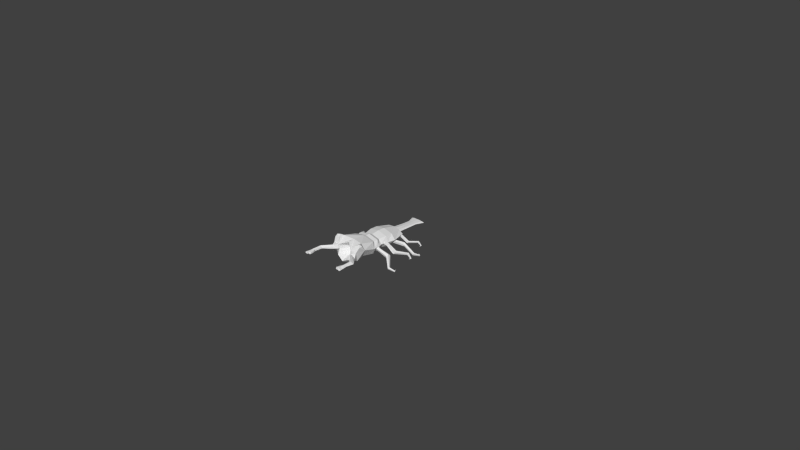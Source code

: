 # Source: worker12.blend  (saved by Blender 2.69.0; exported with 4.5.12 LTS)
import bpy
from mathutils import Matrix  # noqa: F401  (used for matrix-valued properties, if any)

bpy.ops.wm.read_factory_settings(use_empty=True)
scene = bpy.context.scene
scene.name = 'Scene'

# ---- collections
col_collection_1 = bpy.data.collections.new('Collection 1'); scene.collection.children.link(col_collection_1)

# ---- materials (node trees are filled in below, after node groups)
mat_material = bpy.data.materials.new('Material')
mat_material.alpha_threshold = 0.0
mat_material.use_transparent_shadow = False
mat_material.roughness = 0.5
mat_material.line_color = (0.0, 0.0, 0.0, 1.0)

# ---- material node trees

# ---- world
world_world = bpy.data.worlds.new('World'); scene.world = world_world
world_world.color = (0.05088, 0.05088, 0.05088)
world_world.use_sun_shadow = False
world_world.sun_shadow_jitter_overblur = 0.0
world_world.cycles.sampling_method = 'MANUAL'
world_world.cycles.sample_map_resolution = 256

# ---- cameras
cam_camera = bpy.data.cameras.new('Camera')
cam_camera.clip_end = 100.0
cam_camera.lens = 35.0
cam_camera.sensor_width = 32.0
cam_camera.sensor_height = 18.0
cam_camera.ortho_scale = 7.314
cam_camera.dof.focus_distance = 0.0
cam_camera.dof.aperture_fstop = 128.0

# ---- meshes
me_circle = bpy.data.meshes.new('Circle')
me_circle.from_pydata([(-0.3351, 8.967, 12.74), (-0.3351, 8.967, 12.94), (-0.5626, 8.967, 12.84), (-0.7196, 10.29, 12.94), (-1.101, 10.29, 12.84), (-0.7196, 10.29, 12.75), (-0.3539, 5.012, 13.16), (-0.6058, 5.012, 12.84), (-0.3539, 5.012, 12.52), (-0.9621, 4.654, 13.48), (-1.566, 4.86, 12.84), (-1.033, 4.86, 12.19), (-1.568, 2.407, 13.76), (-2.319, 2.407, 12.84), (-1.568, 2.407, 11.93), (-1.568, 1.136, 13.76), (-2.078, 1.136, 12.84), (-1.568, 1.136, 11.93), (-1.269, -0.2144, 13.61), (-1.896, -0.2144, 12.84), (-1.306, -0.287, 12.08), (-1.67, -0.8266, 13.82), (-2.145, -0.8702, 12.84), (-1.67, -0.8266, 11.87), (-1.583, -1.517, 13.77), (-2.217, -1.672, 12.84), (-1.583, -1.517, 11.91), (-1.821, -1.957, 13.89), (-2.305, -2.111, 12.84), (-1.821, -1.957, 11.79), (-1.858, -4.427, 14.51), (-2.614, -4.376, 13.58), (-2.023, -4.283, 12.33), (-1.2, -6.008, 13.69), (-2.363, -6.039, 13.6), (-2.144, -5.637, 11.94), (-1.976, -6.728, 13.53), (-2.498, -6.438, 12.88), (-2.537, -6.506, 12.48), (-3.44, -8.052, 13.32), (-3.724, -7.65, 12.98), (-3.423, -8.063, 12.62), (-3.037, -8.081, 12.94), (-3.947, -7.967, 12.98), (-2.003, -7.041, 12.88), (-3.474, -9.294, 13.27), (-3.798, -9.154, 12.98), (-3.47, -9.297, 12.69), (-3.191, -9.296, 12.87), (-3.213, -9.289, 13.15), (-3.054, -8.071, 13.12), (-1.977, -6.955, 13.25), (-3.48, -9.423, 13.27), (-3.832, -9.402, 12.98), (-3.475, -9.425, 12.69), (-3.213, -9.329, 12.87), (-3.236, -9.33, 13.15), (-3.42, -10.06, 13.22), (-3.93, -10.13, 12.96), (-3.413, -10.06, 12.71), (-3.0, -9.836, 12.87), (-3.035, -9.844, 13.11), (-3.754, -10.12, 12.8), (-3.598, -10.66, 13.22), (-4.025, -10.63, 12.96), (-3.592, -10.66, 12.71), (-3.875, -10.66, 12.8), (-3.187, -10.59, 13.22), (-3.18, -10.59, 12.71), (-2.862, -10.48, 12.87), (-2.891, -10.48, 13.11), (-1.238, -6.217, 12.9), (-0.5796, 7.649, 12.84), (-0.3432, 7.649, 12.7), (-0.3432, 7.649, 12.99), (2.344, -1.125, 13.13), (2.215, -1.559, 12.85), (2.007, -1.393, 12.38), (2.007, -0.8565, 12.38), (2.215, -0.6905, 12.85), (3.082, -1.065, 12.64), (3.11, -1.36, 12.42), (3.069, -1.247, 12.07), (3.015, -0.8818, 12.07), (3.023, -0.7689, 12.42), (4.758, -0.7595, 12.03), (4.643, -1.113, 11.77), (4.65, -0.9782, 11.34), (4.769, -0.5408, 11.33), (4.836, -0.4056, 11.76), (6.556, -2.25, 11.02), (6.452, -2.473, 10.88), (6.357, -2.388, 10.63), (6.403, -2.112, 10.61), (6.526, -2.027, 10.85), (7.398, -1.813, 10.54), (7.472, -1.867, 10.4), (7.363, -1.847, 10.27), (7.222, -1.78, 10.33), (7.244, -1.76, 10.5), (7.179, -1.34, 10.48), (-1.253, -6.211, 13.69), (-2.374, -5.286, 14.85), (-0.9319, -6.499, 12.02), (-1.125, -5.979, 12.9), (4.572, -0.355, 11.85), (4.602, -1.113, 11.85), (4.604, -0.7315, 12.09), (-2.068, -4.884, 14.77), (-2.603, -5.558, 14.37), (-2.622, -4.94, 14.47), (-1.695, -5.621, 14.42), (2.066, 0.7369, 12.56), (2.138, 1.089, 12.89), (2.377, 0.8969, 13.27), (2.452, 0.4265, 13.17), (2.26, 0.3276, 12.74), (2.829, 0.8494, 12.33), (2.958, 1.115, 12.49), (3.198, 1.007, 12.69), (3.217, 0.6744, 12.66), (2.989, 0.5772, 12.44), (4.221, 0.9572, 11.47), (4.291, 1.242, 11.76), (4.619, 1.125, 11.98), (4.751, 0.7679, 11.83), (4.505, 0.6645, 11.51), (5.71, 2.665, 11.08), (5.716, 2.838, 11.26), (5.853, 2.742, 11.46), (5.931, 2.51, 11.39), (5.843, 2.463, 11.15), (6.572, 2.471, 10.7), (6.704, 2.535, 10.74), (6.737, 2.493, 10.88), (6.624, 2.403, 10.93), (6.522, 2.39, 10.82), (6.56, 2.008, 10.8), (4.301, 0.5611, 11.63), (4.209, 1.232, 11.74), (4.095, 0.8981, 11.54), (1.886, 2.263, 13.14), (2.046, 1.838, 12.85), (1.779, 1.845, 12.38), (1.455, 2.275, 12.38), (1.522, 2.533, 12.85), (2.44, 2.757, 12.64), (2.641, 2.537, 12.42), (2.54, 2.603, 12.07), (2.277, 2.863, 12.07), (2.215, 2.958, 12.43), (3.597, 4.012, 12.03), (3.672, 3.735, 11.74), (3.615, 3.82, 11.41), (3.486, 4.139, 11.41), (3.465, 4.252, 11.73), (5.934, 3.905, 11.02), (5.985, 3.663, 10.88), (5.858, 3.674, 10.63), (5.728, 3.923, 10.61), (5.775, 4.065, 10.85), (6.344, 4.762, 10.54), (6.435, 4.764, 10.39), (6.336, 4.714, 10.27), (6.183, 4.682, 10.33), (6.188, 4.712, 10.5), (5.883, 5.008, 10.48), (3.282, 4.162, 11.8), (3.647, 3.716, 11.8), (3.456, 3.941, 12.09), (1.538, 4.476, 12.54), (1.594, 4.725, 12.84), (1.832, 4.551, 13.1), (1.923, 4.194, 12.97), (1.741, 4.148, 12.62), (2.122, 4.664, 12.32), (2.217, 4.869, 12.47), (2.435, 4.782, 12.6), (2.475, 4.522, 12.53), (2.281, 4.449, 12.36), (3.159, 4.978, 11.55), (3.252, 5.123, 11.8), (3.472, 5.056, 11.9), (3.565, 4.863, 11.77), (3.403, 4.811, 11.58), (4.183, 6.525, 11.34), (4.189, 6.641, 11.51), (4.322, 6.556, 11.65), (4.399, 6.386, 11.56), (4.312, 6.367, 11.37), (4.859, 6.495, 10.96), (4.963, 6.553, 10.99), (5.005, 6.506, 11.09), (4.926, 6.418, 11.13), (4.836, 6.411, 11.04), (4.895, 6.112, 10.98), (3.293, 4.724, 11.65), (3.202, 5.113, 11.79), (3.068, 4.912, 11.61), (0.9652, 8.967, 12.74), (0.9652, 8.967, 12.94), (1.193, 8.967, 12.84), (1.35, 10.29, 12.94), (1.731, 10.29, 12.84), (1.35, 10.29, 12.75), (0.9841, 5.012, 13.16), (1.236, 5.012, 12.84), (0.9841, 5.012, 12.52), (1.592, 4.654, 13.48), (2.196, 4.86, 12.84), (1.663, 4.86, 12.19), (2.198, 2.407, 13.76), (2.949, 2.407, 12.84), (2.198, 2.407, 11.93), (2.198, 1.136, 13.76), (2.708, 1.136, 12.84), (2.198, 1.136, 11.93), (1.9, -0.2144, 13.61), (2.526, -0.2144, 12.84), (1.936, -0.287, 12.08), (2.3, -0.8266, 13.82), (2.775, -0.8702, 12.84), (2.3, -0.8266, 11.87), (2.213, -1.517, 13.77), (2.847, -1.672, 12.84), (2.213, -1.517, 11.91), (2.451, -1.957, 13.89), (2.935, -2.111, 12.84), (2.451, -1.957, 11.79), (2.488, -4.427, 14.51), (3.244, -4.376, 13.58), (2.653, -4.283, 12.33), (1.83, -6.008, 13.69), (2.993, -6.039, 13.6), (2.774, -5.637, 11.94), (2.606, -6.728, 13.53), (3.129, -6.438, 12.88), (3.167, -6.506, 12.48), (4.07, -8.052, 13.32), (4.355, -7.65, 12.98), (4.054, -8.063, 12.62), (3.667, -8.081, 12.94), (4.577, -7.967, 12.98), (2.634, -7.041, 12.88), (4.104, -9.294, 13.27), (4.428, -9.154, 12.98), (4.1, -9.297, 12.69), (3.821, -9.296, 12.87), (3.843, -9.289, 13.15), (3.685, -8.071, 13.12), (2.607, -6.955, 13.25), (4.111, -9.423, 13.27), (4.462, -9.402, 12.98), (4.105, -9.425, 12.69), (3.843, -9.329, 12.87), (3.867, -9.33, 13.15), (4.05, -10.06, 13.22), (4.561, -10.13, 12.96), (4.043, -10.06, 12.71), (3.63, -9.836, 12.87), (3.665, -9.844, 13.11), (4.384, -10.12, 12.8), (4.228, -10.66, 13.22), (4.655, -10.63, 12.96), (4.222, -10.66, 12.71), (4.505, -10.66, 12.8), (3.817, -10.59, 13.22), (3.811, -10.59, 12.71), (3.493, -10.48, 12.87), (3.521, -10.48, 13.11), (1.869, -6.217, 12.9), (1.21, 7.649, 12.84), (0.9733, 7.649, 12.7), (0.9733, 7.649, 12.99), (-1.712, -1.125, 13.13), (-1.583, -1.559, 12.85), (-1.375, -1.393, 12.38), (-1.375, -0.8565, 12.38), (-1.583, -0.6905, 12.85), (-2.45, -1.065, 12.64), (-2.478, -1.36, 12.42), (-2.437, -1.247, 12.07), (-2.384, -0.8818, 12.07), (-2.391, -0.7689, 12.42), (-4.126, -0.7595, 12.03), (-4.012, -1.113, 11.77), (-4.018, -0.9782, 11.34), (-4.137, -0.5408, 11.33), (-4.204, -0.4056, 11.76), (-5.924, -2.25, 11.02), (-5.82, -2.473, 10.88), (-5.725, -2.388, 10.63), (-5.771, -2.112, 10.61), (-5.894, -2.027, 10.85), (-6.766, -1.813, 10.54), (-6.84, -1.867, 10.4), (-6.732, -1.847, 10.27), (-6.59, -1.78, 10.33), (-6.612, -1.76, 10.5), (-6.548, -1.34, 10.48), (0.3151, 8.967, 12.98), (0.3151, 8.967, 12.7), (0.3151, 10.29, 12.71), (0.3151, 10.29, 12.98), (0.3151, 5.012, 12.39), (0.3151, 5.012, 13.29), (0.3151, 4.86, 11.92), (0.2749, 4.742, 13.61), (0.3151, 2.407, 11.55), (0.3151, 2.407, 14.14), (0.3151, 1.136, 11.55), (0.3151, 1.136, 14.14), (0.3992, -0.4036, 11.76), (0.3151, -0.2144, 13.93), (0.3151, -0.8266, 11.46), (0.3151, -0.8266, 14.22), (0.3151, -1.36, 11.53), (0.3151, -1.517, 14.16), (0.3151, -1.8, 11.35), (0.3151, -1.957, 14.33), (0.3151, -4.185, 11.28), (0.3151, -4.061, 14.4), (0.3151, -6.594, 11.28), (0.3151, -5.062, 14.4), (0.3151, 7.649, 13.04), (0.3151, 7.649, 12.64), (0.3151, 10.54, 12.84), (1.883, -6.211, 13.69), (3.004, -5.286, 14.85), (1.562, -6.499, 12.02), (1.755, -5.979, 12.9), (0.3151, -6.712, 11.42), (0.3151, -5.191, 14.27), (0.3151, -3.411, 12.86), (-3.94, -0.355, 11.85), (-3.97, -1.113, 11.85), (-3.972, -0.7315, 12.09), (2.698, -4.884, 14.77), (3.233, -5.558, 14.37), (3.252, -4.94, 14.47), (2.325, -5.621, 14.42), (-1.434, 0.7369, 12.56), (-1.507, 1.089, 12.89), (-1.745, 0.8969, 13.27), (-1.82, 0.4265, 13.17), (-1.628, 0.3276, 12.74), (-2.197, 0.8494, 12.33), (-2.326, 1.115, 12.49), (-2.566, 1.007, 12.69), (-2.585, 0.6744, 12.66), (-2.357, 0.5772, 12.44), (-3.589, 0.9572, 11.47), (-3.659, 1.242, 11.76), (-3.987, 1.125, 11.98), (-4.119, 0.7679, 11.83), (-3.873, 0.6645, 11.51), (-5.078, 2.665, 11.08), (-5.084, 2.838, 11.26), (-5.221, 2.742, 11.46), (-5.3, 2.51, 11.39), (-5.211, 2.463, 11.15), (-5.94, 2.471, 10.7), (-6.072, 2.535, 10.74), (-6.105, 2.493, 10.88), (-5.992, 2.403, 10.93), (-5.89, 2.39, 10.82), (-5.928, 2.008, 10.8), (-3.67, 0.5611, 11.63), (-3.577, 1.232, 11.74), (-3.463, 0.8981, 11.54), (-1.254, 2.263, 13.14), (-1.414, 1.838, 12.85), (-1.147, 1.845, 12.38), (-0.8236, 2.275, 12.38), (-0.8896, 2.533, 12.85), (-1.809, 2.757, 12.64), (-2.01, 2.537, 12.42), (-1.908, 2.603, 12.07), (-1.645, 2.863, 12.07), (-1.583, 2.958, 12.43), (-2.965, 4.012, 12.03), (-3.041, 3.735, 11.74), (-2.983, 3.82, 11.41), (-2.855, 4.139, 11.41), (-2.833, 4.252, 11.73), (-5.302, 3.905, 11.02), (-5.353, 3.663, 10.88), (-5.226, 3.674, 10.63), (-5.096, 3.923, 10.61), (-5.143, 4.065, 10.85), (-5.712, 4.762, 10.54), (-5.803, 4.764, 10.39), (-5.704, 4.714, 10.27), (-5.551, 4.682, 10.33), (-5.556, 4.712, 10.5), (-5.252, 5.008, 10.48), (-2.65, 4.162, 11.8), (-3.015, 3.716, 11.8), (-2.824, 3.941, 12.09), (-0.9062, 4.476, 12.54), (-0.9623, 4.725, 12.84), (-1.2, 4.551, 13.1), (-1.291, 4.194, 12.97), (-1.11, 4.148, 12.62), (-1.49, 4.664, 12.32), (-1.585, 4.869, 12.47), (-1.803, 4.782, 12.6), (-1.843, 4.522, 12.53), (-1.65, 4.449, 12.36), (-2.528, 4.978, 11.55), (-2.62, 5.123, 11.8), (-2.84, 5.056, 11.9), (-2.933, 4.863, 11.77), (-2.771, 4.811, 11.58), (-3.551, 6.525, 11.34), (-3.557, 6.641, 11.51), (-3.69, 6.556, 11.65), (-3.767, 6.386, 11.56), (-3.681, 6.367, 11.37), (-4.227, 6.495, 10.96), (-4.331, 6.553, 10.99), (-4.373, 6.506, 11.09), (-4.294, 6.418, 11.13), (-4.204, 6.411, 11.04), (-4.263, 6.112, 10.98), (-2.661, 4.724, 11.65), (-2.57, 5.113, 11.79), (-2.437, 4.912, 11.61), (-3.773, -10.84, 12.92), (-3.03, -10.72, 12.97), (3.66, -10.72, 12.97), (4.403, -10.84, 12.92)], [], [(5, 302, 301, 0), (303, 3, 1, 300), (4, 5, 0, 2), (3, 4, 2, 1), (72, 73, 8, 7), (74, 72, 7, 6), (324, 74, 6, 305), (73, 325, 304, 8), (305, 6, 9, 307), (8, 304, 306, 11), (7, 8, 11, 10), (6, 7, 10, 9), (9, 10, 13, 12), (307, 9, 12, 309), (11, 306, 308, 14), (10, 11, 14, 13), (13, 14, 17, 16), (12, 13, 16, 15), (309, 12, 15, 311), (14, 308, 310, 17), (17, 310, 312, 20), (16, 17, 20, 19), (15, 16, 19, 18), (311, 15, 18, 313), (313, 18, 21, 315), (20, 312, 314, 23), (19, 20, 23, 22), (18, 19, 22, 21), (21, 22, 25, 24), (315, 21, 24, 317), (23, 314, 316, 26), (22, 23, 26, 25), (25, 26, 29, 28), (24, 25, 28, 27), (317, 24, 27, 319), (26, 316, 318, 29), (319, 27, 30, 321), (29, 318, 320, 32), (28, 29, 32, 31), (27, 28, 31, 30), (321, 30, 33, 323), (32, 320, 322, 35), (31, 32, 35, 34), (33, 34, 37, 36), (34, 35, 38, 37), (36, 37, 40, 39), (37, 38, 41, 40), (51, 36, 39, 50), (42, 50, 49, 48), (50, 39, 45, 49), (43, 41, 47, 46), (44, 51, 50, 42), (40, 41, 43), (41, 42, 48, 47), (39, 40, 43), (39, 43, 46, 45), (38, 44, 42, 41), (47, 48, 55, 54), (45, 46, 53, 52), (49, 45, 52, 56), (46, 47, 54, 53), (48, 49, 56, 55), (55, 56, 61, 60), (54, 55, 60, 59), (56, 52, 57, 61), (52, 53, 58, 57), (53, 54, 59, 62, 58), (57, 58, 64, 63), (62, 59, 65, 66), (58, 62, 66, 64), (59, 57, 63, 65), (61, 57, 67, 70), (57, 59, 68, 67), (60, 61, 70, 69), (59, 60, 69, 68), (1, 2, 72, 74), (2, 0, 73, 72), (51, 44, 71), (36, 51, 71), (33, 36, 71), (38, 35, 71), (44, 38, 71), (300, 1, 74, 324), (0, 301, 325, 73), (4, 3, 326), (3, 303, 326), (302, 5, 326), (5, 4, 326), (33, 71, 104, 101), (71, 35, 103, 104), (79, 75, 80, 84), (76, 77, 82, 81), (77, 78, 83, 82), (78, 79, 84, 83), (75, 76, 81, 80), (83, 84, 105, 89, 88), (107, 106, 86, 85), (105, 107, 85, 89), (81, 82, 87, 86, 106), (82, 83, 88, 87), (85, 86, 91, 90), (89, 85, 90, 94), (86, 87, 92, 91), (87, 88, 93, 92), (88, 89, 94, 93), (91, 92, 97, 96), (92, 93, 98, 97), (93, 94, 99, 98), (90, 91, 96, 95), (94, 90, 95, 99), (97, 98, 100), (98, 99, 100), (95, 96, 100), (99, 95, 100), (96, 97, 100), (35, 322, 331, 103), (323, 33, 101, 332), (110, 109, 102), (109, 111, 102), (111, 108, 102), (108, 110, 102), (103, 331, 333), (101, 104, 333), (104, 103, 333), (332, 101, 333), (80, 81, 106, 107), (84, 80, 107, 105), (31, 34, 109, 110), (34, 33, 111, 109), (33, 30, 108, 111), (30, 31, 110, 108), (116, 112, 117, 121), (113, 114, 119, 118), (114, 115, 120, 119), (115, 116, 121, 120), (112, 113, 118, 117), (120, 121, 138, 126, 125), (140, 139, 123, 122), (138, 140, 122, 126), (118, 119, 124, 123, 139), (119, 120, 125, 124), (122, 123, 128, 127), (126, 122, 127, 131), (123, 124, 129, 128), (124, 125, 130, 129), (125, 126, 131, 130), (128, 129, 134, 133), (129, 130, 135, 134), (130, 131, 136, 135), (127, 128, 133, 132), (131, 127, 132, 136), (134, 135, 137), (135, 136, 137), (132, 133, 137), (136, 132, 137), (133, 134, 137), (117, 118, 139, 140), (121, 117, 140, 138), (145, 141, 146, 150), (142, 143, 148, 147), (143, 144, 149, 148), (144, 145, 150, 149), (141, 142, 147, 146), (149, 150, 167, 155, 154), (169, 168, 152, 151), (167, 169, 151, 155), (147, 148, 153, 152, 168), (148, 149, 154, 153), (151, 152, 157, 156), (155, 151, 156, 160), (152, 153, 158, 157), (153, 154, 159, 158), (154, 155, 160, 159), (157, 158, 163, 162), (158, 159, 164, 163), (159, 160, 165, 164), (156, 157, 162, 161), (160, 156, 161, 165), (163, 164, 166), (164, 165, 166), (161, 162, 166), (165, 161, 166), (162, 163, 166), (146, 147, 168, 169), (150, 146, 169, 167), (174, 170, 175, 179), (171, 172, 177, 176), (172, 173, 178, 177), (173, 174, 179, 178), (170, 171, 176, 175), (178, 179, 196, 184, 183), (198, 197, 181, 180), (196, 198, 180, 184), (176, 177, 182, 181, 197), (177, 178, 183, 182), (180, 181, 186, 185), (184, 180, 185, 189), (181, 182, 187, 186), (182, 183, 188, 187), (183, 184, 189, 188), (186, 187, 192, 191), (187, 188, 193, 192), (188, 189, 194, 193), (185, 186, 191, 190), (189, 185, 190, 194), (192, 193, 195), (193, 194, 195), (190, 191, 195), (194, 190, 195), (191, 192, 195), (175, 176, 197, 198), (179, 175, 198, 196), (204, 199, 301, 302), (303, 300, 200, 202), (203, 201, 199, 204), (202, 200, 201, 203), (271, 206, 207, 272), (273, 205, 206, 271), (324, 305, 205, 273), (272, 207, 304, 325), (305, 307, 208, 205), (207, 210, 306, 304), (206, 209, 210, 207), (205, 208, 209, 206), (208, 211, 212, 209), (307, 309, 211, 208), (210, 213, 308, 306), (209, 212, 213, 210), (212, 215, 216, 213), (211, 214, 215, 212), (309, 311, 214, 211), (213, 216, 310, 308), (216, 219, 312, 310), (215, 218, 219, 216), (214, 217, 218, 215), (311, 313, 217, 214), (313, 315, 220, 217), (219, 222, 314, 312), (218, 221, 222, 219), (217, 220, 221, 218), (220, 223, 224, 221), (315, 317, 223, 220), (222, 225, 316, 314), (221, 224, 225, 222), (224, 227, 228, 225), (223, 226, 227, 224), (317, 319, 226, 223), (225, 228, 318, 316), (319, 321, 229, 226), (228, 231, 320, 318), (227, 230, 231, 228), (226, 229, 230, 227), (321, 323, 232, 229), (231, 234, 322, 320), (230, 233, 234, 231), (232, 235, 236, 233), (233, 236, 237, 234), (235, 238, 239, 236), (236, 239, 240, 237), (250, 249, 238, 235), (241, 247, 248, 249), (249, 248, 244, 238), (242, 245, 246, 240), (243, 241, 249, 250), (239, 242, 240), (240, 246, 247, 241), (238, 242, 239), (238, 244, 245, 242), (237, 240, 241, 243), (246, 253, 254, 247), (244, 251, 252, 245), (248, 255, 251, 244), (245, 252, 253, 246), (247, 254, 255, 248), (254, 259, 260, 255), (253, 258, 259, 254), (255, 260, 256, 251), (251, 256, 257, 252), (252, 257, 261, 258, 253), (256, 262, 263, 257), (261, 265, 264, 258), (257, 263, 265, 261), (258, 264, 262, 256), (260, 269, 266, 256), (256, 266, 267, 258), (259, 268, 269, 260), (258, 267, 268, 259), (200, 273, 271, 201), (201, 271, 272, 199), (250, 270, 243), (235, 270, 250), (232, 270, 235), (237, 270, 234), (243, 270, 237), (300, 324, 273, 200), (199, 272, 325, 301), (203, 326, 202), (202, 326, 303), (302, 326, 204), (204, 326, 203), (232, 327, 330, 270), (270, 330, 329, 234), (278, 283, 279, 274), (275, 280, 281, 276), (276, 281, 282, 277), (277, 282, 283, 278), (274, 279, 280, 275), (282, 287, 288, 334, 283), (336, 284, 285, 335), (334, 288, 284, 336), (280, 335, 285, 286, 281), (281, 286, 287, 282), (284, 289, 290, 285), (288, 293, 289, 284), (285, 290, 291, 286), (286, 291, 292, 287), (287, 292, 293, 288), (290, 295, 296, 291), (291, 296, 297, 292), (292, 297, 298, 293), (289, 294, 295, 290), (293, 298, 294, 289), (296, 299, 297), (297, 299, 298), (294, 299, 295), (298, 299, 294), (295, 299, 296), (234, 329, 331, 322), (323, 332, 327, 232), (339, 328, 338), (338, 328, 340), (340, 328, 337), (337, 328, 339), (329, 333, 331), (327, 333, 330), (330, 333, 329), (332, 333, 327), (279, 336, 335, 280), (283, 334, 336, 279), (230, 339, 338, 233), (233, 338, 340, 232), (232, 340, 337, 229), (229, 337, 339, 230), (345, 350, 346, 341), (342, 347, 348, 343), (343, 348, 349, 344), (344, 349, 350, 345), (341, 346, 347, 342), (349, 354, 355, 367, 350), (369, 351, 352, 368), (367, 355, 351, 369), (347, 368, 352, 353, 348), (348, 353, 354, 349), (351, 356, 357, 352), (355, 360, 356, 351), (352, 357, 358, 353), (353, 358, 359, 354), (354, 359, 360, 355), (357, 362, 363, 358), (358, 363, 364, 359), (359, 364, 365, 360), (356, 361, 362, 357), (360, 365, 361, 356), (363, 366, 364), (364, 366, 365), (361, 366, 362), (365, 366, 361), (362, 366, 363), (346, 369, 368, 347), (350, 367, 369, 346), (374, 379, 375, 370), (371, 376, 377, 372), (372, 377, 378, 373), (373, 378, 379, 374), (370, 375, 376, 371), (378, 383, 384, 396, 379), (398, 380, 381, 397), (396, 384, 380, 398), (376, 397, 381, 382, 377), (377, 382, 383, 378), (380, 385, 386, 381), (384, 389, 385, 380), (381, 386, 387, 382), (382, 387, 388, 383), (383, 388, 389, 384), (386, 391, 392, 387), (387, 392, 393, 388), (388, 393, 394, 389), (385, 390, 391, 386), (389, 394, 390, 385), (392, 395, 393), (393, 395, 394), (390, 395, 391), (394, 395, 390), (391, 395, 392), (375, 398, 397, 376), (379, 396, 398, 375), (403, 408, 404, 399), (400, 405, 406, 401), (401, 406, 407, 402), (402, 407, 408, 403), (399, 404, 405, 400), (407, 412, 413, 425, 408), (427, 409, 410, 426), (425, 413, 409, 427), (405, 426, 410, 411, 406), (406, 411, 412, 407), (409, 414, 415, 410), (413, 418, 414, 409), (410, 415, 416, 411), (411, 416, 417, 412), (412, 417, 418, 413), (415, 420, 421, 416), (416, 421, 422, 417), (417, 422, 423, 418), (414, 419, 420, 415), (418, 423, 419, 414), (421, 424, 422), (422, 424, 423), (419, 424, 420), (423, 424, 419), (420, 424, 421), (404, 427, 426, 405), (408, 425, 427, 404), (64, 66, 428), (66, 65, 428), (65, 63, 428), (63, 64, 428), (67, 68, 429), (68, 69, 429), (70, 67, 429), (69, 70, 429), (268, 267, 430), (266, 269, 430), (269, 268, 430), (267, 266, 430), (264, 265, 431), (265, 263, 431), (263, 262, 431), (262, 264, 431)])
_uv = me_circle.uv_layers.new(name='UVMap')
_uv.uv.foreach_set('vector', [0.5042, 0.1155, 0.4497, 0.1155, 0.4781, 0.1591, 0.5126, 0.1591, 0.4497, 0.1155, 0.5042, 0.1155, 0.5126, 0.1591, 0.4781, 0.1591, 0.524, 0.1155, 0.5042, 0.1155, 0.5126, 0.1591, 0.5244, 0.1591, 0.5042, 0.1155, 0.524, 0.1155, 0.5244, 0.1591, 0.5126, 0.1591, 0.5253, 0.2096, 0.513, 0.2096, 0.5136, 0.3108, 0.5267, 0.3108, 0.513, 0.2096, 0.5253, 0.2096, 0.5267, 0.3108, 0.5136, 0.3108, 0.4781, 0.2096, 0.513, 0.2096, 0.5136, 0.3108, 0.4781, 0.3108, 0.513, 0.2096, 0.4781, 0.2096, 0.4781, 0.3108, 0.5136, 0.3108, 0.4781, 0.3108, 0.5136, 0.3108, 0.5489, 0.3166, 0.4781, 0.3166, 0.5136, 0.3108, 0.4781, 0.3108, 0.4781, 0.3166, 0.5489, 0.3166, 0.5267, 0.3108, 0.5136, 0.3108, 0.5489, 0.3166, 0.5765, 0.3166, 0.5136, 0.3108, 0.5267, 0.3108, 0.5765, 0.3166, 0.5489, 0.3166, 0.5489, 0.3166, 0.5765, 0.3166, 0.6163, 0.3993, 0.5767, 0.4107, 0.4781, 0.3166, 0.5489, 0.3166, 0.5767, 0.4107, 0.4923, 0.4131, 0.5489, 0.3166, 0.4781, 0.3166, 0.4923, 0.4131, 0.5767, 0.4107, 0.5765, 0.3166, 0.5489, 0.3166, 0.5767, 0.4107, 0.6163, 0.3993, 0.6163, 0.3993, 0.5767, 0.4107, 0.5767, 0.4595, 0.616, 0.4805, 0.5767, 0.4107, 0.6163, 0.3993, 0.616, 0.4805, 0.5767, 0.4595, 0.4923, 0.4131, 0.5767, 0.4107, 0.5767, 0.4595, 0.4923, 0.4619, 0.5767, 0.4107, 0.4923, 0.4131, 0.4923, 0.4619, 0.5767, 0.4595, 0.5767, 0.4595, 0.4923, 0.4619, 0.4788, 0.5235, 0.5624, 0.5202, 0.616, 0.4805, 0.5767, 0.4595, 0.5624, 0.5202, 0.6, 0.5157, 0.5767, 0.4595, 0.616, 0.4805, 0.6, 0.5157, 0.5605, 0.5174, 0.4923, 0.4619, 0.5767, 0.4595, 0.5605, 0.5174, 0.4788, 0.5162, 0.4788, 0.5162, 0.5605, 0.5174, 0.5987, 0.541, 0.4781, 0.5348, 0.5624, 0.5202, 0.4788, 0.5235, 0.4781, 0.5348, 0.5987, 0.541, 0.6, 0.5157, 0.5624, 0.5202, 0.5987, 0.541, 0.6234, 0.5427, 0.5605, 0.5174, 0.6, 0.5157, 0.6234, 0.5427, 0.5987, 0.541, 0.5987, 0.541, 0.6234, 0.5427, 0.6104, 0.5672, 0.5774, 0.5613, 0.4781, 0.5348, 0.5987, 0.541, 0.5774, 0.5613, 0.4781, 0.5613, 0.5987, 0.541, 0.4781, 0.5348, 0.4781, 0.5553, 0.5774, 0.5613, 0.6234, 0.5427, 0.5987, 0.541, 0.5774, 0.5613, 0.6104, 0.5672, 0.6104, 0.5672, 0.5774, 0.5613, 0.5982, 0.5887, 0.6168, 0.5946, 0.5774, 0.5613, 0.6104, 0.5672, 0.6168, 0.5946, 0.5982, 0.5887, 0.4781, 0.5613, 0.5774, 0.5613, 0.5982, 0.5887, 0.4781, 0.5782, 0.5774, 0.5613, 0.4781, 0.5553, 0.4781, 0.5721, 0.5982, 0.5887, 0.4781, 0.5782, 0.5982, 0.5887, 0.5928, 0.6705, 0.4781, 0.6589, 0.5982, 0.5887, 0.4781, 0.5721, 0.4781, 0.6637, 0.5928, 0.6705, 0.6168, 0.5946, 0.5982, 0.5887, 0.5928, 0.6705, 0.6281, 0.6772, 0.5982, 0.5887, 0.6168, 0.5946, 0.6281, 0.6772, 0.5928, 0.6705, 0.4781, 0.6589, 0.5928, 0.6705, 0.5822, 0.7531, 0.4781, 0.6808, 0.5928, 0.6705, 0.4781, 0.6637, 0.4781, 0.6906, 0.6066, 0.7193, 0.6281, 0.6772, 0.5928, 0.6705, 0.6066, 0.7193, 0.6002, 0.7035, 0.5822, 0.7531, 0.6002, 0.7035, 0.6039, 0.7639, 0.5732, 0.7608, 0.6002, 0.7035, 0.6066, 0.7193, 0.5732, 0.7608, 0.6039, 0.7639, 0.5732, 0.7608, 0.6039, 0.7639, 0.5943, 0.791, 0.5835, 0.8061, 0.6039, 0.7639, 0.5732, 0.7608, 0.583, 0.8064, 0.5943, 0.791, 0.5662, 0.7678, 0.5732, 0.7608, 0.5835, 0.8061, 0.5724, 0.8066, 0.5719, 0.8069, 0.5724, 0.8066, 0.5642, 0.8435, 0.5634, 0.8428, 0.5724, 0.8066, 0.5835, 0.8061, 0.5703, 0.8524, 0.5642, 0.8435, 0.598, 0.8038, 0.583, 0.8064, 0.57, 0.8524, 0.5809, 0.8602, 0.5646, 0.7711, 0.5662, 0.7678, 0.5724, 0.8066, 0.5719, 0.8069, 0.5943, 0.791, 0.583, 0.8064, 0.598, 0.8038, 0.583, 0.8064, 0.5719, 0.8069, 0.5634, 0.8428, 0.57, 0.8524, 0.5835, 0.8061, 0.5943, 0.791, 0.598, 0.8038, 0.5835, 0.8061, 0.598, 0.8038, 0.5809, 0.8602, 0.5703, 0.8524, 0.5732, 0.7608, 0.5646, 0.7711, 0.5719, 0.8069, 0.583, 0.8064, 0.57, 0.8524, 0.5634, 0.8428, 0.5624, 0.8442, 0.5643, 0.8548, 0.5703, 0.8524, 0.5809, 0.8602, 0.5739, 0.8665, 0.5645, 0.855, 0.5642, 0.8435, 0.5703, 0.8524, 0.5645, 0.855, 0.5629, 0.845, 0.5809, 0.8602, 0.57, 0.8524, 0.5643, 0.8548, 0.5739, 0.8665, 0.5634, 0.8428, 0.5642, 0.8435, 0.5629, 0.845, 0.5624, 0.8442, 0.5624, 0.8442, 0.5629, 0.845, 0.5458, 0.8572, 0.5453, 0.8559, 0.5643, 0.8548, 0.5624, 0.8442, 0.5453, 0.8559, 0.5543, 0.8739, 0.5629, 0.845, 0.5645, 0.855, 0.5545, 0.8741, 0.5458, 0.8572, 0.5645, 0.855, 0.5739, 0.8665, 0.5543, 0.8927, 0.5545, 0.8741, 0.5739, 0.8665, 0.5643, 0.8548, 0.5543, 0.8739, 0.5504, 0.8866, 0.5543, 0.8927, 0.5545, 0.8741, 0.5543, 0.8927, 0.541, 0.8988, 0.5375, 0.8946, 0.5504, 0.8866, 0.5543, 0.8739, 0.5375, 0.8945, 0.5396, 0.8974, 0.5543, 0.8927, 0.5504, 0.8866, 0.5396, 0.8974, 0.541, 0.8988, 0.5543, 0.8739, 0.5545, 0.8741, 0.5375, 0.8946, 0.5375, 0.8945, 0.5458, 0.8572, 0.5545, 0.8741, 0.5258, 0.8647, 0.5249, 0.8594, 0.5545, 0.8741, 0.5543, 0.8739, 0.5257, 0.8646, 0.5258, 0.8647, 0.5453, 0.8559, 0.5458, 0.8572, 0.5249, 0.8594, 0.5247, 0.859, 0.5543, 0.8739, 0.5453, 0.8559, 0.5247, 0.859, 0.5257, 0.8646, 0.5126, 0.1591, 0.5244, 0.1591, 0.5253, 0.2096, 0.513, 0.2096, 0.5244, 0.1591, 0.5126, 0.1591, 0.513, 0.2096, 0.5253, 0.2096, 0.5662, 0.7678, 0.5646, 0.7711, 0.5595, 0.7416, 0.5732, 0.7608, 0.5662, 0.7678, 0.5595, 0.7416, 0.5822, 0.7531, 0.5732, 0.7608, 0.5595, 0.7416, 0.5732, 0.7608, 0.6066, 0.7193, 0.5595, 0.7416, 0.5646, 0.7711, 0.5732, 0.7608, 0.5595, 0.7416, 0.4781, 0.1591, 0.5126, 0.1591, 0.513, 0.2096, 0.4781, 0.2096, 0.5126, 0.1591, 0.4781, 0.1591, 0.4781, 0.2096, 0.513, 0.2096, 0.524, 0.1155, 0.5042, 0.1155, 0.4497, 0.1056, 0.5042, 0.1155, 0.4497, 0.1155, 0.4497, 0.1056, 0.4497, 0.1155, 0.5042, 0.1155, 0.4497, 0.1056, 0.5042, 0.1155, 0.524, 0.1155, 0.4497, 0.1056, 0.5822, 0.7531, 0.5595, 0.7416, 0.5142, 0.7004, 0.5603, 0.7414, 0.5595, 0.7416, 0.6066, 0.7193, 0.5679, 0.7423, 0.5142, 0.7004, 0.5806, 0.5455, 0.5854, 0.5546, 0.6287, 0.5427, 0.6265, 0.5346, 0.5904, 0.5619, 0.5883, 0.5602, 0.6282, 0.5477, 0.6317, 0.5534, 0.5883, 0.5602, 0.5824, 0.549, 0.6262, 0.5377, 0.6282, 0.5477, 0.5824, 0.549, 0.5806, 0.5455, 0.6265, 0.5346, 0.6262, 0.5377, 0.5854, 0.5546, 0.5904, 0.5619, 0.6317, 0.5534, 0.6287, 0.5427, 0.6262, 0.5377, 0.6265, 0.5346, 0.7057, 0.5199, 0.7176, 0.5176, 0.7167, 0.522, 0.7075, 0.5292, 0.709, 0.54, 0.7207, 0.5383, 0.719, 0.5282, 0.7057, 0.5199, 0.7075, 0.5292, 0.719, 0.5282, 0.7176, 0.5176, 0.6317, 0.5534, 0.6282, 0.5477, 0.7176, 0.5352, 0.7207, 0.5383, 0.709, 0.54, 0.6282, 0.5477, 0.6262, 0.5377, 0.7167, 0.522, 0.7176, 0.5352, 0.719, 0.5282, 0.7207, 0.5383, 0.7993, 0.584, 0.8029, 0.5784, 0.7176, 0.5176, 0.719, 0.5282, 0.8029, 0.5784, 0.8018, 0.5727, 0.7207, 0.5383, 0.7176, 0.5352, 0.796, 0.5819, 0.7993, 0.584, 0.7176, 0.5352, 0.7167, 0.522, 0.7976, 0.5749, 0.796, 0.5819, 0.7167, 0.522, 0.7176, 0.5176, 0.8018, 0.5727, 0.7976, 0.5749, 0.7993, 0.584, 0.796, 0.5819, 0.8406, 0.6004, 0.8417, 0.6053, 0.796, 0.5819, 0.7976, 0.5749, 0.8415, 0.5934, 0.8406, 0.6004, 0.7976, 0.5749, 0.8018, 0.5727, 0.8431, 0.594, 0.8415, 0.5934, 0.8029, 0.5784, 0.7993, 0.584, 0.8417, 0.6053, 0.8432, 0.6013, 0.8018, 0.5727, 0.8029, 0.5784, 0.8432, 0.6013, 0.8431, 0.594, 0.8406, 0.6004, 0.8415, 0.5934, 0.8857, 0.5709, 0.8415, 0.5934, 0.8431, 0.594, 0.8857, 0.5709, 0.8432, 0.6013, 0.8417, 0.6053, 0.8857, 0.5709, 0.8431, 0.594, 0.8432, 0.6013, 0.8857, 0.5709, 0.8417, 0.6053, 0.8406, 0.6004, 0.8857, 0.5709, 0.6066, 0.7193, 0.4781, 0.6906, 0.48, 0.6952, 0.5679, 0.7423, 0.4781, 0.6808, 0.5822, 0.7531, 0.5603, 0.7414, 0.48, 0.6857, 0.6302, 0.6974, 0.6163, 0.7105, 0.6324, 0.7176, 0.6163, 0.7105, 0.6073, 0.7353, 0.6324, 0.7176, 0.6073, 0.7353, 0.6126, 0.694, 0.6324, 0.7176, 0.6126, 0.694, 0.6302, 0.6974, 0.6324, 0.7176, 0.5679, 0.7423, 0.48, 0.6952, 0.48, 0.8674, 0.5603, 0.7414, 0.5142, 0.7004, 0.48, 0.8674, 0.5142, 0.7004, 0.5679, 0.7423, 0.48, 0.8674, 0.48, 0.6857, 0.5603, 0.7414, 0.48, 0.8674, 0.6287, 0.5427, 0.6317, 0.5534, 0.709, 0.54, 0.7075, 0.5292, 0.6265, 0.5346, 0.6287, 0.5427, 0.7075, 0.5292, 0.7057, 0.5199, 0.6281, 0.6772, 0.6002, 0.7035, 0.6163, 0.7105, 0.6302, 0.6974, 0.6002, 0.7035, 0.5822, 0.7531, 0.6073, 0.7353, 0.6163, 0.7105, 0.5822, 0.7531, 0.5928, 0.6705, 0.6126, 0.694, 0.6073, 0.7353, 0.5928, 0.6705, 0.6281, 0.6772, 0.6302, 0.6974, 0.6126, 0.694, 0.5806, 0.5455, 0.5854, 0.5546, 0.6287, 0.5427, 0.6265, 0.5346, 0.5904, 0.5619, 0.5883, 0.5602, 0.6282, 0.5477, 0.6317, 0.5534, 0.5883, 0.5602, 0.5824, 0.549, 0.6262, 0.5377, 0.6282, 0.5477, 0.5824, 0.549, 0.5806, 0.5455, 0.6265, 0.5346, 0.6262, 0.5377, 0.5854, 0.5546, 0.5904, 0.5619, 0.6317, 0.5534, 0.6287, 0.5427, 0.6262, 0.5377, 0.6265, 0.5346, 0.7057, 0.5199, 0.7176, 0.5176, 0.7167, 0.522, 0.7075, 0.5292, 0.709, 0.54, 0.7207, 0.5383, 0.719, 0.5282, 0.7057, 0.5199, 0.7075, 0.5292, 0.719, 0.5282, 0.7176, 0.5176, 0.6317, 0.5534, 0.6282, 0.5477, 0.7176, 0.5352, 0.7207, 0.5383, 0.709, 0.54, 0.6282, 0.5477, 0.6262, 0.5377, 0.7167, 0.522, 0.7176, 0.5352, 0.719, 0.5282, 0.7207, 0.5383, 0.7993, 0.584, 0.8029, 0.5784, 0.7176, 0.5176, 0.719, 0.5282, 0.8029, 0.5784, 0.8018, 0.5727, 0.7207, 0.5383, 0.7176, 0.5352, 0.796, 0.5819, 0.7993, 0.584, 0.7176, 0.5352, 0.7167, 0.522, 0.7976, 0.5749, 0.796, 0.5819, 0.7167, 0.522, 0.7176, 0.5176, 0.8018, 0.5727, 0.7976, 0.5749, 0.7993, 0.584, 0.796, 0.5819, 0.8406, 0.6004, 0.8417, 0.6053, 0.796, 0.5819, 0.7976, 0.5749, 0.8415, 0.5934, 0.8406, 0.6004, 0.7976, 0.5749, 0.8018, 0.5727, 0.8431, 0.594, 0.8415, 0.5934, 0.8029, 0.5784, 0.7993, 0.584, 0.8417, 0.6053, 0.8432, 0.6013, 0.8018, 0.5727, 0.8029, 0.5784, 0.8432, 0.6013, 0.8431, 0.594, 0.8406, 0.6004, 0.8415, 0.5934, 0.8857, 0.5709, 0.8415, 0.5934, 0.8431, 0.594, 0.8857, 0.5709, 0.8432, 0.6013, 0.8417, 0.6053, 0.8857, 0.5709, 0.8431, 0.594, 0.8432, 0.6013, 0.8857, 0.5709, 0.8417, 0.6053, 0.8406, 0.6004, 0.8857, 0.5709, 0.6287, 0.5427, 0.6317, 0.5534, 0.709, 0.54, 0.7075, 0.5292, 0.6265, 0.5346, 0.6287, 0.5427, 0.7075, 0.5292, 0.7057, 0.5199, 0.5806, 0.5455, 0.5854, 0.5546, 0.6287, 0.5427, 0.6265, 0.5346, 0.5904, 0.5619, 0.5883, 0.5602, 0.6282, 0.5477, 0.6317, 0.5534, 0.5883, 0.5602, 0.5824, 0.549, 0.6262, 0.5377, 0.6282, 0.5477, 0.5824, 0.549, 0.5806, 0.5455, 0.6265, 0.5346, 0.6262, 0.5377, 0.5854, 0.5546, 0.5904, 0.5619, 0.6317, 0.5534, 0.6287, 0.5427, 0.6262, 0.5377, 0.6265, 0.5346, 0.7057, 0.5199, 0.7176, 0.5176, 0.7167, 0.522, 0.7075, 0.5292, 0.709, 0.54, 0.7207, 0.5383, 0.719, 0.5282, 0.7057, 0.5199, 0.7075, 0.5292, 0.719, 0.5282, 0.7176, 0.5176, 0.6317, 0.5534, 0.6282, 0.5477, 0.7176, 0.5352, 0.7207, 0.5383, 0.709, 0.54, 0.6282, 0.5477, 0.6262, 0.5377, 0.7167, 0.522, 0.7176, 0.5352, 0.719, 0.5282, 0.7207, 0.5383, 0.7993, 0.584, 0.8029, 0.5784, 0.7176, 0.5176, 0.719, 0.5282, 0.8029, 0.5784, 0.8018, 0.5727, 0.7207, 0.5383, 0.7176, 0.5352, 0.796, 0.5819, 0.7993, 0.584, 0.7176, 0.5352, 0.7167, 0.522, 0.7976, 0.5749, 0.796, 0.5819, 0.7167, 0.522, 0.7176, 0.5176, 0.8018, 0.5727, 0.7976, 0.5749, 0.7993, 0.584, 0.796, 0.5819, 0.8406, 0.6004, 0.8417, 0.6053, 0.796, 0.5819, 0.7976, 0.5749, 0.8415, 0.5934, 0.8406, 0.6004, 0.7976, 0.5749, 0.8018, 0.5727, 0.8431, 0.594, 0.8415, 0.5934, 0.8029, 0.5784, 0.7993, 0.584, 0.8417, 0.6053, 0.8432, 0.6013, 0.8018, 0.5727, 0.8029, 0.5784, 0.8432, 0.6013, 0.8431, 0.594, 0.8406, 0.6004, 0.8415, 0.5934, 0.8857, 0.5709, 0.8415, 0.5934, 0.8431, 0.594, 0.8857, 0.5709, 0.8432, 0.6013, 0.8417, 0.6053, 0.8857, 0.5709, 0.8431, 0.594, 0.8432, 0.6013, 0.8857, 0.5709, 0.8417, 0.6053, 0.8406, 0.6004, 0.8857, 0.5709, 0.6287, 0.5427, 0.6317, 0.5534, 0.709, 0.54, 0.7075, 0.5292, 0.6265, 0.5346, 0.6287, 0.5427, 0.7075, 0.5292, 0.7057, 0.5199, 0.5806, 0.5455, 0.5854, 0.5546, 0.6287, 0.5427, 0.6265, 0.5346, 0.5904, 0.5619, 0.5883, 0.5602, 0.6282, 0.5477, 0.6317, 0.5534, 0.5883, 0.5602, 0.5824, 0.549, 0.6262, 0.5377, 0.6282, 0.5477, 0.5824, 0.549, 0.5806, 0.5455, 0.6265, 0.5346, 0.6262, 0.5377, 0.5854, 0.5546, 0.5904, 0.5619, 0.6317, 0.5534, 0.6287, 0.5427, 0.6262, 0.5377, 0.6265, 0.5346, 0.7057, 0.5199, 0.7176, 0.5176, 0.7167, 0.522, 0.7075, 0.5292, 0.709, 0.54, 0.7207, 0.5383, 0.719, 0.5282, 0.7057, 0.5199, 0.7075, 0.5292, 0.719, 0.5282, 0.7176, 0.5176, 0.6317, 0.5534, 0.6282, 0.5477, 0.7176, 0.5352, 0.7207, 0.5383, 0.709, 0.54, 0.6282, 0.5477, 0.6262, 0.5377, 0.7167, 0.522, 0.7176, 0.5352, 0.719, 0.5282, 0.7207, 0.5383, 0.7993, 0.584, 0.8029, 0.5784, 0.7176, 0.5176, 0.719, 0.5282, 0.8029, 0.5784, 0.8018, 0.5727, 0.7207, 0.5383, 0.7176, 0.5352, 0.796, 0.5819, 0.7993, 0.584, 0.7176, 0.5352, 0.7167, 0.522, 0.7976, 0.5749, 0.796, 0.5819, 0.7167, 0.522, 0.7176, 0.5176, 0.8018, 0.5727, 0.7976, 0.5749, 0.7993, 0.584, 0.796, 0.5819, 0.8406, 0.6004, 0.8417, 0.6053, 0.796, 0.5819, 0.7976, 0.5749, 0.8415, 0.5934, 0.8406, 0.6004, 0.7976, 0.5749, 0.8018, 0.5727, 0.8431, 0.594, 0.8415, 0.5934, 0.8029, 0.5784, 0.7993, 0.584, 0.8417, 0.6053, 0.8432, 0.6013, 0.8018, 0.5727, 0.8029, 0.5784, 0.8432, 0.6013, 0.8431, 0.594, 0.8406, 0.6004, 0.8415, 0.5934, 0.8857, 0.5709, 0.8415, 0.5934, 0.8431, 0.594, 0.8857, 0.5709, 0.8432, 0.6013, 0.8417, 0.6053, 0.8857, 0.5709, 0.8431, 0.594, 0.8432, 0.6013, 0.8857, 0.5709, 0.8417, 0.6053, 0.8406, 0.6004, 0.8857, 0.5709, 0.6287, 0.5427, 0.6317, 0.5534, 0.709, 0.54, 0.7075, 0.5292, 0.6265, 0.5346, 0.6287, 0.5427, 0.7075, 0.5292, 0.7057, 0.5199, 0.5042, 0.1155, 0.5126, 0.1591, 0.4781, 0.1591, 0.4497, 0.1155, 0.4497, 0.1155, 0.4781, 0.1591, 0.5126, 0.1591, 0.5042, 0.1155, 0.524, 0.1155, 0.5244, 0.1591, 0.5126, 0.1591, 0.5042, 0.1155, 0.5042, 0.1155, 0.5126, 0.1591, 0.5244, 0.1591, 0.524, 0.1155, 0.5253, 0.2096, 0.5267, 0.3108, 0.5136, 0.3108, 0.513, 0.2096, 0.513, 0.2096, 0.5136, 0.3108, 0.5267, 0.3108, 0.5253, 0.2096, 0.4781, 0.2096, 0.4781, 0.3108, 0.5136, 0.3108, 0.513, 0.2096, 0.513, 0.2096, 0.5136, 0.3108, 0.4781, 0.3108, 0.4781, 0.2096, 0.4781, 0.3108, 0.4781, 0.3166, 0.5489, 0.3166, 0.5136, 0.3108, 0.5136, 0.3108, 0.5489, 0.3166, 0.4781, 0.3166, 0.4781, 0.3108, 0.5267, 0.3108, 0.5765, 0.3166, 0.5489, 0.3166, 0.5136, 0.3108, 0.5136, 0.3108, 0.5489, 0.3166, 0.5765, 0.3166, 0.5267, 0.3108, 0.5489, 0.3166, 0.5767, 0.4107, 0.6163, 0.3993, 0.5765, 0.3166, 0.4781, 0.3166, 0.4923, 0.4131, 0.5767, 0.4107, 0.5489, 0.3166, 0.5489, 0.3166, 0.5767, 0.4107, 0.4923, 0.4131, 0.4781, 0.3166, 0.5765, 0.3166, 0.6163, 0.3993, 0.5767, 0.4107, 0.5489, 0.3166, 0.6163, 0.3993, 0.616, 0.4805, 0.5767, 0.4595, 0.5767, 0.4107, 0.5767, 0.4107, 0.5767, 0.4595, 0.616, 0.4805, 0.6163, 0.3993, 0.4923, 0.4131, 0.4923, 0.4619, 0.5767, 0.4595, 0.5767, 0.4107, 0.5767, 0.4107, 0.5767, 0.4595, 0.4923, 0.4619, 0.4923, 0.4131, 0.5767, 0.4595, 0.5624, 0.5202, 0.4788, 0.5235, 0.4923, 0.4619, 0.616, 0.4805, 0.6, 0.5157, 0.5624, 0.5202, 0.5767, 0.4595, 0.5767, 0.4595, 0.5605, 0.5174, 0.6, 0.5157, 0.616, 0.4805, 0.4923, 0.4619, 0.4788, 0.5162, 0.5605, 0.5174, 0.5767, 0.4595, 0.4788, 0.5162, 0.4781, 0.5348, 0.5987, 0.541, 0.5605, 0.5174, 0.5624, 0.5202, 0.5987, 0.541, 0.4781, 0.5348, 0.4788, 0.5235, 0.6, 0.5157, 0.6234, 0.5427, 0.5987, 0.541, 0.5624, 0.5202, 0.5605, 0.5174, 0.5987, 0.541, 0.6234, 0.5427, 0.6, 0.5157, 0.5987, 0.541, 0.5774, 0.5613, 0.6104, 0.5672, 0.6234, 0.5427, 0.4781, 0.5348, 0.4781, 0.5613, 0.5774, 0.5613, 0.5987, 0.541, 0.5987, 0.541, 0.5774, 0.5613, 0.4781, 0.5553, 0.4781, 0.5348, 0.6234, 0.5427, 0.6104, 0.5672, 0.5774, 0.5613, 0.5987, 0.541, 0.6104, 0.5672, 0.6168, 0.5946, 0.5982, 0.5887, 0.5774, 0.5613, 0.5774, 0.5613, 0.5982, 0.5887, 0.6168, 0.5946, 0.6104, 0.5672, 0.4781, 0.5613, 0.4781, 0.5782, 0.5982, 0.5887, 0.5774, 0.5613, 0.5774, 0.5613, 0.5982, 0.5887, 0.4781, 0.5721, 0.4781, 0.5553, 0.4781, 0.5782, 0.4781, 0.6589, 0.5928, 0.6705, 0.5982, 0.5887, 0.5982, 0.5887, 0.5928, 0.6705, 0.4781, 0.6637, 0.4781, 0.5721, 0.6168, 0.5946, 0.6281, 0.6772, 0.5928, 0.6705, 0.5982, 0.5887, 0.5982, 0.5887, 0.5928, 0.6705, 0.6281, 0.6772, 0.6168, 0.5946, 0.4781, 0.6589, 0.4781, 0.6808, 0.5822, 0.7531, 0.5928, 0.6705, 0.5928, 0.6705, 0.6066, 0.7193, 0.4781, 0.6906, 0.4781, 0.6637, 0.6281, 0.6772, 0.6002, 0.7035, 0.6066, 0.7193, 0.5928, 0.6705, 0.5822, 0.7531, 0.5732, 0.7608, 0.6039, 0.7639, 0.6002, 0.7035, 0.6002, 0.7035, 0.6039, 0.7639, 0.5732, 0.7608, 0.6066, 0.7193, 0.5732, 0.7608, 0.5835, 0.8061, 0.5943, 0.791, 0.6039, 0.7639, 0.6039, 0.7639, 0.5943, 0.791, 0.583, 0.8064, 0.5732, 0.7608, 0.5662, 0.7678, 0.5724, 0.8066, 0.5835, 0.8061, 0.5732, 0.7608, 0.5719, 0.8069, 0.5634, 0.8428, 0.5642, 0.8435, 0.5724, 0.8066, 0.5724, 0.8066, 0.5642, 0.8435, 0.5703, 0.8524, 0.5835, 0.8061, 0.598, 0.8038, 0.5809, 0.8602, 0.57, 0.8524, 0.583, 0.8064, 0.5646, 0.7711, 0.5719, 0.8069, 0.5724, 0.8066, 0.5662, 0.7678, 0.5943, 0.791, 0.598, 0.8038, 0.583, 0.8064, 0.583, 0.8064, 0.57, 0.8524, 0.5634, 0.8428, 0.5719, 0.8069, 0.5835, 0.8061, 0.598, 0.8038, 0.5943, 0.791, 0.5835, 0.8061, 0.5703, 0.8524, 0.5809, 0.8602, 0.598, 0.8038, 0.5732, 0.7608, 0.583, 0.8064, 0.5719, 0.8069, 0.5646, 0.7711, 0.57, 0.8524, 0.5643, 0.8548, 0.5624, 0.8442, 0.5634, 0.8428, 0.5703, 0.8524, 0.5645, 0.855, 0.5739, 0.8665, 0.5809, 0.8602, 0.5642, 0.8435, 0.5629, 0.845, 0.5645, 0.855, 0.5703, 0.8524, 0.5809, 0.8602, 0.5739, 0.8665, 0.5643, 0.8548, 0.57, 0.8524, 0.5634, 0.8428, 0.5624, 0.8442, 0.5629, 0.845, 0.5642, 0.8435, 0.5624, 0.8442, 0.5453, 0.8559, 0.5458, 0.8572, 0.5629, 0.845, 0.5643, 0.8548, 0.5543, 0.8739, 0.5453, 0.8559, 0.5624, 0.8442, 0.5629, 0.845, 0.5458, 0.8572, 0.5545, 0.8741, 0.5645, 0.855, 0.5645, 0.855, 0.5545, 0.8741, 0.5543, 0.8927, 0.5739, 0.8665, 0.5739, 0.8665, 0.5543, 0.8927, 0.5504, 0.8866, 0.5543, 0.8739, 0.5643, 0.8548, 0.5545, 0.8741, 0.5375, 0.8946, 0.541, 0.8988, 0.5543, 0.8927, 0.5504, 0.8866, 0.5396, 0.8974, 0.5375, 0.8945, 0.5543, 0.8739, 0.5543, 0.8927, 0.541, 0.8988, 0.5396, 0.8974, 0.5504, 0.8866, 0.5543, 0.8739, 0.5375, 0.8945, 0.5375, 0.8946, 0.5545, 0.8741, 0.5458, 0.8572, 0.5249, 0.8594, 0.5258, 0.8647, 0.5545, 0.8741, 0.5545, 0.8741, 0.5258, 0.8647, 0.5257, 0.8646, 0.5543, 0.8739, 0.5453, 0.8559, 0.5247, 0.859, 0.5249, 0.8594, 0.5458, 0.8572, 0.5543, 0.8739, 0.5257, 0.8646, 0.5247, 0.859, 0.5453, 0.8559, 0.5126, 0.1591, 0.513, 0.2096, 0.5253, 0.2096, 0.5244, 0.1591, 0.5244, 0.1591, 0.5253, 0.2096, 0.513, 0.2096, 0.5126, 0.1591, 0.5662, 0.7678, 0.5595, 0.7416, 0.5646, 0.7711, 0.5732, 0.7608, 0.5595, 0.7416, 0.5662, 0.7678, 0.5822, 0.7531, 0.5595, 0.7416, 0.5732, 0.7608, 0.5732, 0.7608, 0.5595, 0.7416, 0.6066, 0.7193, 0.5646, 0.7711, 0.5595, 0.7416, 0.5732, 0.7608, 0.4781, 0.1591, 0.4781, 0.2096, 0.513, 0.2096, 0.5126, 0.1591, 0.5126, 0.1591, 0.513, 0.2096, 0.4781, 0.2096, 0.4781, 0.1591, 0.524, 0.1155, 0.4497, 0.1056, 0.5042, 0.1155, 0.5042, 0.1155, 0.4497, 0.1056, 0.4497, 0.1155, 0.4497, 0.1155, 0.4497, 0.1056, 0.5042, 0.1155, 0.5042, 0.1155, 0.4497, 0.1056, 0.524, 0.1155, 0.5822, 0.7531, 0.5603, 0.7414, 0.5142, 0.7004, 0.5595, 0.7416, 0.5595, 0.7416, 0.5142, 0.7004, 0.5679, 0.7423, 0.6066, 0.7193, 0.5806, 0.5455, 0.6265, 0.5346, 0.6287, 0.5427, 0.5854, 0.5546, 0.5904, 0.5619, 0.6317, 0.5534, 0.6282, 0.5477, 0.5883, 0.5602, 0.5883, 0.5602, 0.6282, 0.5477, 0.6262, 0.5377, 0.5824, 0.549, 0.5824, 0.549, 0.6262, 0.5377, 0.6265, 0.5346, 0.5806, 0.5455, 0.5854, 0.5546, 0.6287, 0.5427, 0.6317, 0.5534, 0.5904, 0.5619, 0.6262, 0.5377, 0.7167, 0.522, 0.7176, 0.5176, 0.7057, 0.5199, 0.6265, 0.5346, 0.7075, 0.5292, 0.719, 0.5282, 0.7207, 0.5383, 0.709, 0.54, 0.7057, 0.5199, 0.7176, 0.5176, 0.719, 0.5282, 0.7075, 0.5292, 0.6317, 0.5534, 0.709, 0.54, 0.7207, 0.5383, 0.7176, 0.5352, 0.6282, 0.5477, 0.6282, 0.5477, 0.7176, 0.5352, 0.7167, 0.522, 0.6262, 0.5377, 0.719, 0.5282, 0.8029, 0.5784, 0.7993, 0.584, 0.7207, 0.5383, 0.7176, 0.5176, 0.8018, 0.5727, 0.8029, 0.5784, 0.719, 0.5282, 0.7207, 0.5383, 0.7993, 0.584, 0.796, 0.5819, 0.7176, 0.5352, 0.7176, 0.5352, 0.796, 0.5819, 0.7976, 0.5749, 0.7167, 0.522, 0.7167, 0.522, 0.7976, 0.5749, 0.8018, 0.5727, 0.7176, 0.5176, 0.7993, 0.584, 0.8417, 0.6053, 0.8406, 0.6004, 0.796, 0.5819, 0.796, 0.5819, 0.8406, 0.6004, 0.8415, 0.5934, 0.7976, 0.5749, 0.7976, 0.5749, 0.8415, 0.5934, 0.8431, 0.594, 0.8018, 0.5727, 0.8029, 0.5784, 0.8432, 0.6013, 0.8417, 0.6053, 0.7993, 0.584, 0.8018, 0.5727, 0.8431, 0.594, 0.8432, 0.6013, 0.8029, 0.5784, 0.8406, 0.6004, 0.8857, 0.5709, 0.8415, 0.5934, 0.8415, 0.5934, 0.8857, 0.5709, 0.8431, 0.594, 0.8432, 0.6013, 0.8857, 0.5709, 0.8417, 0.6053, 0.8431, 0.594, 0.8857, 0.5709, 0.8432, 0.6013, 0.8417, 0.6053, 0.8857, 0.5709, 0.8406, 0.6004, 0.6066, 0.7193, 0.5679, 0.7423, 0.48, 0.6952, 0.4781, 0.6906, 0.4781, 0.6808, 0.48, 0.6857, 0.5603, 0.7414, 0.5822, 0.7531, 0.6302, 0.6974, 0.6324, 0.7176, 0.6163, 0.7105, 0.6163, 0.7105, 0.6324, 0.7176, 0.6073, 0.7353, 0.6073, 0.7353, 0.6324, 0.7176, 0.6126, 0.694, 0.6126, 0.694, 0.6324, 0.7176, 0.6302, 0.6974, 0.5679, 0.7423, 0.48, 0.8674, 0.48, 0.6952, 0.5603, 0.7414, 0.48, 0.8674, 0.5142, 0.7004, 0.5142, 0.7004, 0.48, 0.8674, 0.5679, 0.7423, 0.48, 0.6857, 0.48, 0.8674, 0.5603, 0.7414, 0.6287, 0.5427, 0.7075, 0.5292, 0.709, 0.54, 0.6317, 0.5534, 0.6265, 0.5346, 0.7057, 0.5199, 0.7075, 0.5292, 0.6287, 0.5427, 0.6281, 0.6772, 0.6302, 0.6974, 0.6163, 0.7105, 0.6002, 0.7035, 0.6002, 0.7035, 0.6163, 0.7105, 0.6073, 0.7353, 0.5822, 0.7531, 0.5822, 0.7531, 0.6073, 0.7353, 0.6126, 0.694, 0.5928, 0.6705, 0.5928, 0.6705, 0.6126, 0.694, 0.6302, 0.6974, 0.6281, 0.6772, 0.5806, 0.5455, 0.6265, 0.5346, 0.6287, 0.5427, 0.5854, 0.5546, 0.5904, 0.5619, 0.6317, 0.5534, 0.6282, 0.5477, 0.5883, 0.5602, 0.5883, 0.5602, 0.6282, 0.5477, 0.6262, 0.5377, 0.5824, 0.549, 0.5824, 0.549, 0.6262, 0.5377, 0.6265, 0.5346, 0.5806, 0.5455, 0.5854, 0.5546, 0.6287, 0.5427, 0.6317, 0.5534, 0.5904, 0.5619, 0.6262, 0.5377, 0.7167, 0.522, 0.7176, 0.5176, 0.7057, 0.5199, 0.6265, 0.5346, 0.7075, 0.5292, 0.719, 0.5282, 0.7207, 0.5383, 0.709, 0.54, 0.7057, 0.5199, 0.7176, 0.5176, 0.719, 0.5282, 0.7075, 0.5292, 0.6317, 0.5534, 0.709, 0.54, 0.7207, 0.5383, 0.7176, 0.5352, 0.6282, 0.5477, 0.6282, 0.5477, 0.7176, 0.5352, 0.7167, 0.522, 0.6262, 0.5377, 0.719, 0.5282, 0.8029, 0.5784, 0.7993, 0.584, 0.7207, 0.5383, 0.7176, 0.5176, 0.8018, 0.5727, 0.8029, 0.5784, 0.719, 0.5282, 0.7207, 0.5383, 0.7993, 0.584, 0.796, 0.5819, 0.7176, 0.5352, 0.7176, 0.5352, 0.796, 0.5819, 0.7976, 0.5749, 0.7167, 0.522, 0.7167, 0.522, 0.7976, 0.5749, 0.8018, 0.5727, 0.7176, 0.5176, 0.7993, 0.584, 0.8417, 0.6053, 0.8406, 0.6004, 0.796, 0.5819, 0.796, 0.5819, 0.8406, 0.6004, 0.8415, 0.5934, 0.7976, 0.5749, 0.7976, 0.5749, 0.8415, 0.5934, 0.8431, 0.594, 0.8018, 0.5727, 0.8029, 0.5784, 0.8432, 0.6013, 0.8417, 0.6053, 0.7993, 0.584, 0.8018, 0.5727, 0.8431, 0.594, 0.8432, 0.6013, 0.8029, 0.5784, 0.8406, 0.6004, 0.8857, 0.5709, 0.8415, 0.5934, 0.8415, 0.5934, 0.8857, 0.5709, 0.8431, 0.594, 0.8432, 0.6013, 0.8857, 0.5709, 0.8417, 0.6053, 0.8431, 0.594, 0.8857, 0.5709, 0.8432, 0.6013, 0.8417, 0.6053, 0.8857, 0.5709, 0.8406, 0.6004, 0.6287, 0.5427, 0.7075, 0.5292, 0.709, 0.54, 0.6317, 0.5534, 0.6265, 0.5346, 0.7057, 0.5199, 0.7075, 0.5292, 0.6287, 0.5427, 0.5806, 0.5455, 0.6265, 0.5346, 0.6287, 0.5427, 0.5854, 0.5546, 0.5904, 0.5619, 0.6317, 0.5534, 0.6282, 0.5477, 0.5883, 0.5602, 0.5883, 0.5602, 0.6282, 0.5477, 0.6262, 0.5377, 0.5824, 0.549, 0.5824, 0.549, 0.6262, 0.5377, 0.6265, 0.5346, 0.5806, 0.5455, 0.5854, 0.5546, 0.6287, 0.5427, 0.6317, 0.5534, 0.5904, 0.5619, 0.6262, 0.5377, 0.7167, 0.522, 0.7176, 0.5176, 0.7057, 0.5199, 0.6265, 0.5346, 0.7075, 0.5292, 0.719, 0.5282, 0.7207, 0.5383, 0.709, 0.54, 0.7057, 0.5199, 0.7176, 0.5176, 0.719, 0.5282, 0.7075, 0.5292, 0.6317, 0.5534, 0.709, 0.54, 0.7207, 0.5383, 0.7176, 0.5352, 0.6282, 0.5477, 0.6282, 0.5477, 0.7176, 0.5352, 0.7167, 0.522, 0.6262, 0.5377, 0.719, 0.5282, 0.8029, 0.5784, 0.7993, 0.584, 0.7207, 0.5383, 0.7176, 0.5176, 0.8018, 0.5727, 0.8029, 0.5784, 0.719, 0.5282, 0.7207, 0.5383, 0.7993, 0.584, 0.796, 0.5819, 0.7176, 0.5352, 0.7176, 0.5352, 0.796, 0.5819, 0.7976, 0.5749, 0.7167, 0.522, 0.7167, 0.522, 0.7976, 0.5749, 0.8018, 0.5727, 0.7176, 0.5176, 0.7993, 0.584, 0.8417, 0.6053, 0.8406, 0.6004, 0.796, 0.5819, 0.796, 0.5819, 0.8406, 0.6004, 0.8415, 0.5934, 0.7976, 0.5749, 0.7976, 0.5749, 0.8415, 0.5934, 0.8431, 0.594, 0.8018, 0.5727, 0.8029, 0.5784, 0.8432, 0.6013, 0.8417, 0.6053, 0.7993, 0.584, 0.8018, 0.5727, 0.8431, 0.594, 0.8432, 0.6013, 0.8029, 0.5784, 0.8406, 0.6004, 0.8857, 0.5709, 0.8415, 0.5934, 0.8415, 0.5934, 0.8857, 0.5709, 0.8431, 0.594, 0.8432, 0.6013, 0.8857, 0.5709, 0.8417, 0.6053, 0.8431, 0.594, 0.8857, 0.5709, 0.8432, 0.6013, 0.8417, 0.6053, 0.8857, 0.5709, 0.8406, 0.6004, 0.6287, 0.5427, 0.7075, 0.5292, 0.709, 0.54, 0.6317, 0.5534, 0.6265, 0.5346, 0.7057, 0.5199, 0.7075, 0.5292, 0.6287, 0.5427, 0.5806, 0.5455, 0.6265, 0.5346, 0.6287, 0.5427, 0.5854, 0.5546, 0.5904, 0.5619, 0.6317, 0.5534, 0.6282, 0.5477, 0.5883, 0.5602, 0.5883, 0.5602, 0.6282, 0.5477, 0.6262, 0.5377, 0.5824, 0.549, 0.5824, 0.549, 0.6262, 0.5377, 0.6265, 0.5346, 0.5806, 0.5455, 0.5854, 0.5546, 0.6287, 0.5427, 0.6317, 0.5534, 0.5904, 0.5619, 0.6262, 0.5377, 0.7167, 0.522, 0.7176, 0.5176, 0.7057, 0.5199, 0.6265, 0.5346, 0.7075, 0.5292, 0.719, 0.5282, 0.7207, 0.5383, 0.709, 0.54, 0.7057, 0.5199, 0.7176, 0.5176, 0.719, 0.5282, 0.7075, 0.5292, 0.6317, 0.5534, 0.709, 0.54, 0.7207, 0.5383, 0.7176, 0.5352, 0.6282, 0.5477, 0.6282, 0.5477, 0.7176, 0.5352, 0.7167, 0.522, 0.6262, 0.5377, 0.719, 0.5282, 0.8029, 0.5784, 0.7993, 0.584, 0.7207, 0.5383, 0.7176, 0.5176, 0.8018, 0.5727, 0.8029, 0.5784, 0.719, 0.5282, 0.7207, 0.5383, 0.7993, 0.584, 0.796, 0.5819, 0.7176, 0.5352, 0.7176, 0.5352, 0.796, 0.5819, 0.7976, 0.5749, 0.7167, 0.522, 0.7167, 0.522, 0.7976, 0.5749, 0.8018, 0.5727, 0.7176, 0.5176, 0.7993, 0.584, 0.8417, 0.6053, 0.8406, 0.6004, 0.796, 0.5819, 0.796, 0.5819, 0.8406, 0.6004, 0.8415, 0.5934, 0.7976, 0.5749, 0.7976, 0.5749, 0.8415, 0.5934, 0.8431, 0.594, 0.8018, 0.5727, 0.8029, 0.5784, 0.8432, 0.6013, 0.8417, 0.6053, 0.7993, 0.584, 0.8018, 0.5727, 0.8431, 0.594, 0.8432, 0.6013, 0.8029, 0.5784, 0.8406, 0.6004, 0.8857, 0.5709, 0.8415, 0.5934, 0.8415, 0.5934, 0.8857, 0.5709, 0.8431, 0.594, 0.8432, 0.6013, 0.8857, 0.5709, 0.8417, 0.6053, 0.8431, 0.594, 0.8857, 0.5709, 0.8432, 0.6013, 0.8417, 0.6053, 0.8857, 0.5709, 0.8406, 0.6004, 0.6287, 0.5427, 0.7075, 0.5292, 0.709, 0.54, 0.6317, 0.5534, 0.6265, 0.5346, 0.7057, 0.5199, 0.7075, 0.5292, 0.6287, 0.5427, 0.541, 0.8988, 0.5396, 0.8974, 0.541, 0.8988, 0.5396, 0.8974, 0.5375, 0.8945, 0.5396, 0.8974, 0.5375, 0.8945, 0.5375, 0.8946, 0.5375, 0.8945, 0.5375, 0.8946, 0.541, 0.8988, 0.5375, 0.8946, 0.5258, 0.8647, 0.5257, 0.8646, 0.5258, 0.8647, 0.5257, 0.8646, 0.5247, 0.859, 0.5257, 0.8646, 0.5249, 0.8594, 0.5258, 0.8647, 0.5249, 0.8594, 0.5247, 0.859, 0.5249, 0.8594, 0.5247, 0.859, 0.5247, 0.859, 0.5257, 0.8646, 0.5247, 0.859, 0.5258, 0.8647, 0.5249, 0.8594, 0.5258, 0.8647, 0.5249, 0.8594, 0.5247, 0.859, 0.5249, 0.8594, 0.5257, 0.8646, 0.5258, 0.8647, 0.5257, 0.8646, 0.5375, 0.8945, 0.5396, 0.8974, 0.5375, 0.8945, 0.5396, 0.8974, 0.541, 0.8988, 0.5396, 0.8974, 0.541, 0.8988, 0.5375, 0.8946, 0.541, 0.8988, 0.5375, 0.8946, 0.5375, 0.8945, 0.5375, 0.8946])
me_circle.materials.append(mat_material)
me_circle.use_remesh_preserve_volume = False
me_circle.use_remesh_preserve_attributes = False
me_circle.use_mirror_vertex_groups = False
me_circle.update()
arm_armature = bpy.data.armatures.new('Armature')  # bones are not reproduced

# ---- objects
ob_armature = bpy.data.objects.new('Armature', arm_armature)
ob_circle = bpy.data.objects.new('Circle', me_circle)
ob_camera = bpy.data.objects.new('Camera', cam_camera)

# ---- transforms, parenting, visibility, modifiers, constraints
ob_armature.location = (0.0, 0.0, 0.0)
ob_armature.scale = (0.1428, 0.1428, 0.1428)
ob_armature.show_in_front = True
ob_armature.lineart.crease_threshold = 0.0
ob_circle.parent = ob_armature
ob_circle.location = (-0.1744, 7.401e-07, -5.508)
ob_circle.scale = (0.5434, 0.5434, 0.5434)
ob_circle.lineart.crease_threshold = 0.0
_vg = ob_circle.vertex_groups.new(name='Bone')
for _i, _w in zip([312, 314, 316, 318], [0.2188, 0.9404, 1.0, 0.697]): _vg.add([_i], _w, 'REPLACE')
_vg = ob_circle.vertex_groups.new(name='Bone.001')
for _i, _w in zip([24, 25, 26, 27, 28, 29, 30, 31, 32, 34, 35, 102, 103, 108, 109, 110, 111, 223, 224, 225, 226, 227, 228, 229, 230, 231, 233, 234, 316, 317, 318, 319, 320, 321, 328, 329, 333, 337, 338, 339, 340], [0.9986, 0.8299, 0.5014, 0.9864, 1.0, 1.0, 1.0, 1.0, 1.0, 0.8228, 1.0, 0.9905, 0.1204, 1.0, 0.9853, 1.0, 0.9999, 0.9916, 1.0, 1.0, 0.9875, 1.0, 1.0, 1.0, 1.0, 1.0, 0.8984, 0.9943, 0.9972, 1.0, 1.0, 1.0, 1.0, 0.9855, 1.0, 0.1454, 1.0, 1.0, 1.0, 1.0, 0.993]): _vg.add([_i], _w, 'REPLACE')
_vg = ob_circle.vertex_groups.new(name='Bone.002')
for _i, _w in zip([103, 322, 329, 331, 333], [0.2099, 0.9998, 0.1872, 0.9999, 0.6423]): _vg.add([_i], _w, 'REPLACE')
_vg = ob_circle.vertex_groups.new(name='Bone.003')
for _i, _w in zip([323, 332, 333], [0.9972, 0.997, 0.1625]): _vg.add([_i], _w, 'REPLACE')
_vg = ob_circle.vertex_groups.new(name='Bone.001_L')
for _i, _w in zip([33, 34, 36, 37, 38, 44, 51, 71, 101, 104, 333], [0.4949, 0.19, 1.0, 1.0, 1.0, 1.0, 1.0, 0.9485, 0.3813, 0.9902, 0.6788]): _vg.add([_i], _w, 'REPLACE')
_vg = ob_circle.vertex_groups.new(name='Bone.001_L.001')
for _i, _w in zip([32, 33, 34, 35, 36, 37, 38, 39, 40, 41, 42, 43, 44, 50, 51, 71, 101, 102, 103, 104, 108, 109, 110, 111], [0.0, 0.0, 0.0, 0.0, 1.0, 1.0, 1.0, 0.9705, 0.9509, 0.9712, 0.9558, 0.8724, 1.0, 0.9481, 1.0, 0.0, 0.0, 0.0, 0.0, 0.0, 0.0, 0.0, 0.0, 0.0]): _vg.add([_i], _w, 'REPLACE')
_vg = ob_circle.vertex_groups.new(name='Bone.001_L.002')
for _i, _w in zip([39, 40, 41, 42, 43, 45, 46, 47, 48, 49, 50, 52, 53, 54, 55, 56, 57, 58, 59, 60, 61, 62, 63, 64, 65, 66, 67, 68, 69, 70, 428, 429], [0.0, 0.0, 0.0, 0.0, 0.9906, 0.9183, 0.8409, 0.9512, 0.962, 0.9367, 0.0, 0.9066, 0.7269, 0.9424, 0.978, 0.9545, 1.0, 0.0, 1.0, 0.0, 0.0, 0.0, 0.0, 0.0, 0.0, 0.0, 0.0, 0.0, 0.0, 0.0, 0.0, 0.0]): _vg.add([_i], _w, 'REPLACE')
_vg = ob_circle.vertex_groups.new(name='Bone.001_L.003')
for _i, _w in zip([47, 48, 52, 54, 55, 56, 57, 58, 59, 62, 63, 64, 65, 66, 428], [0.06201, 0.1284, 0.4577, 0.5835, 0.3801, 0.2709, 0.5168, 1.0, 0.4351, 1.0, 1.0, 1.0, 1.0, 1.0, 1.0]): _vg.add([_i], _w, 'REPLACE')
_vg = ob_circle.vertex_groups.new(name='Bone.001_L.004')
for _i, _w in zip([52, 54, 55, 56, 57, 59, 60, 61, 67, 68, 69, 70, 429], [0.3119, 0.4715, 0.2134, 0.07484, 0.462, 0.4091, 0.4434, 0.5434, 1.0, 1.0, 1.0, 1.0, 1.0]): _vg.add([_i], _w, 'REPLACE')
_vg = ob_circle.vertex_groups.new(name='Bone.001_R')
for _i, _w in zip([232, 233, 235, 236, 250, 270, 327, 330, 333], [0.4882, 0.2117, 0.1905, 0.2871, 0.02553, 0.9431, 0.3719, 0.9878, 0.6788]): _vg.add([_i], _w, 'REPLACE')
_vg = ob_circle.vertex_groups.new(name='Bone.001_R.001')
for _i, _w in zip([232, 233, 234, 235, 236, 237, 238, 239, 240, 241, 242, 243, 249, 250, 270, 327, 328, 329, 330, 337, 338, 339, 340], [0.0, 0.0, 0.0, 1.0, 1.0, 1.0, 0.9712, 0.9583, 0.9716, 0.9518, 0.8894, 1.0, 0.9444, 1.0, 0.0, 0.0, 0.0, 0.0, 0.0, 0.0, 0.0, 0.0, 0.0]): _vg.add([_i], _w, 'REPLACE')
_vg = ob_circle.vertex_groups.new(name='Bone.001_R.002')
for _i, _w in zip([235, 237, 238, 239, 240, 241, 242, 243, 244, 245, 246, 247, 248, 249, 250, 251, 252, 253, 254, 255, 256, 257, 258, 259, 260, 261, 262, 263, 264, 265, 266, 267, 268, 269, 430, 431], [0.0, 0.0, 0.0, 1.791e-06, 0.0, 0.0, 0.863, 0.0, 0.9221, 0.8667, 0.9537, 0.9523, 0.927, 0.0, 0.0, 0.9113, 0.7628, 0.9456, 0.9703, 0.9464, 1.0, 0.0, 1.0, 0.0, 0.0, 0.0, 0.0, 0.0, 0.0, 0.0, 0.0, 0.0, 0.0, 0.0, 0.0, 0.0]): _vg.add([_i], _w, 'REPLACE')
_vg = ob_circle.vertex_groups.new(name='Bone.001_R.003')
for _i, _w in zip([246, 247, 251, 253, 254, 255, 256, 257, 258, 261, 262, 263, 264, 265, 431], [0.08773, 0.0967, 0.4764, 0.5982, 0.3506, 0.2468, 0.4918, 0.9292, 0.4094, 0.9759, 1.0, 1.0, 1.0, 1.0, 1.0]): _vg.add([_i], _w, 'REPLACE')
_vg = ob_circle.vertex_groups.new(name='Bone.001_R.004')
for _i, _w in zip([251, 253, 254, 255, 256, 258, 259, 260, 266, 267, 268, 269, 430], [0.3063, 0.4676, 0.1397, 0.002129, 0.4863, 0.4317, 0.3604, 0.4735, 1.0, 1.0, 1.0, 1.0, 1.0]): _vg.add([_i], _w, 'REPLACE')
_vg = ob_circle.vertex_groups.new(name='Bone.004')
for _i, _w in zip([18, 19, 20, 21, 22, 23, 24, 25, 26, 217, 218, 219, 220, 221, 222, 275, 312, 313, 314, 315], [1.0, 1.0, 1.0, 1.0, 1.0, 0.9994, 0.0, 0.0, 0.0, 1.0, 0.9998, 1.0, 1.0, 1.0, 1.0, 0.0, 0.9992, 1.0, 1.0, 1.0]): _vg.add([_i], _w, 'REPLACE')
_vg = ob_circle.vertex_groups.new(name='Bone.005')
_vg.add([15, 16, 17, 214, 215, 216, 310, 311], 1.0, 'REPLACE')
_vg = ob_circle.vertex_groups.new(name='Bone.006')
_vg.add([12, 13, 14, 211, 212, 213, 308, 309], 1.0, 'REPLACE')
_vg = ob_circle.vertex_groups.new(name='Bone.007')
for _i, _w in zip([6, 7, 8, 9, 10, 11, 205, 206, 207, 208, 209, 210, 304, 305, 306, 307], [1.0, 1.0, 1.0, 0.9956, 1.0, 0.9879, 1.0, 1.0, 1.0, 1.0, 0.9951, 0.9698, 1.0, 1.0, 1.0, 1.0]): _vg.add([_i], _w, 'REPLACE')
_vg = ob_circle.vertex_groups.new(name='Bone.008')
for _i, _w in zip([6, 7, 8, 9, 11, 72, 73, 74, 151, 155, 167, 172, 173, 178, 179, 205, 206, 207, 208, 209, 210, 271, 272, 273, 304, 305, 306, 307, 324, 325, 404, 405], [0.6006, 0.1999, 0.5195, 0.0, 0.0, 1.0, 1.0, 1.0, 0.0, 0.0, 0.0, 0.0, 0.0, 0.0, 0.0, 0.6184, 0.227, 0.5378, 0.0, 0.0, 0.0, 1.0, 1.0, 1.0, 0.8758, 0.9564, 0.0, 0.0, 1.0, 1.0, 0.0, 0.0]): _vg.add([_i], _w, 'REPLACE')
_vg = ob_circle.vertex_groups.new(name='Bone.009')
for _i, _w in zip([0, 1, 2, 6, 7, 72, 73, 74, 171, 176, 177, 182, 187, 199, 200, 201, 205, 206, 207, 209, 271, 272, 273, 300, 301, 305, 324, 325], [1.0, 1.0, 1.0, 0.0, 0.0, 0.0, 0.0, 0.0, 0.0, 0.0, 0.0, 0.0, 0.0, 1.0, 1.0, 1.0, 0.0, 0.0, 0.0, 0.0, 0.0, 0.0, 0.0, 1.0, 1.0, 0.0, 0.0, 0.0]): _vg.add([_i], _w, 'REPLACE')
_vg = ob_circle.vertex_groups.new(name='Bone.010')
for _i, _w in zip([0, 1, 2, 3, 4, 5, 72, 73, 74, 199, 200, 201, 202, 203, 204, 271, 272, 273, 300, 301, 302, 303, 324, 325, 326], [0.0, 0.0, 0.0, 1.0, 1.0, 1.0, 0.0, 0.0, 0.0, 0.0, 0.0, 0.0, 1.0, 1.0, 1.0, 0.0, 0.0, 0.0, 0.0, 0.0, 1.0, 1.0, 0.0, 0.0, 1.0]): _vg.add([_i], _w, 'REPLACE')
_vg = ob_circle.vertex_groups.new(name='Bone.007_L')
for _i, _w in zip([10, 11, 399, 400, 401, 402, 403, 404, 408], [0.0, 0.0, 1.0, 1.0, 1.0, 1.0, 1.0, 0.0, 0.0]): _vg.add([_i], _w, 'REPLACE')
_vg = ob_circle.vertex_groups.new(name='Bone.007_L.001')
for _i, _w in zip([6, 7, 8, 9, 10, 11, 12, 13, 14, 306, 370, 374, 375, 376, 377, 378, 379, 380, 383, 384, 396, 398, 399, 400, 401, 402, 403, 404, 405, 406, 407, 408, 409, 410, 411, 412, 413, 425, 426, 427], [0.0, 0.0, 0.0, 0.0, 0.0, 0.0, 0.0, 0.0, 0.0, 0.0, 0.0, 0.0, 0.0, 0.0, 0.0, 0.0, 0.0, 0.0, 0.0, 0.0, 0.0, 0.0, 0.0, 0.0, 0.0, 0.0, 0.0, 1.0, 1.0, 1.0, 1.0, 1.0, 0.0, 0.0, 0.0, 0.0, 0.0, 0.0, 0.0, 0.0]): _vg.add([_i], _w, 'REPLACE')
_vg = ob_circle.vertex_groups.new(name='Bone.007_L.002')
for _i, _w in zip([7, 9, 10, 11, 399, 400, 401, 402, 403, 404, 405, 406, 407, 408, 409, 410, 411, 412, 413, 425, 426, 427], [0.0, 0.0, 0.0, 0.0, 0.0, 0.0, 0.0, 0.0, 0.0, 0.0, 0.0, 0.0, 0.0, 0.0, 1.0, 1.0, 1.0, 1.0, 1.0, 1.0, 1.0, 1.0]): _vg.add([_i], _w, 'REPLACE')
_vg = ob_circle.vertex_groups.new(name='Bone.007_L.003')
for _i, _w in zip([409, 410, 411, 412, 413, 414, 415, 416, 417, 418, 425, 426, 427], [0.5241, 0.3875, 0.137, 0.5387, 0.3053, 1.0, 1.0, 1.0, 1.0, 1.0, 0.1649, 0.2242, 0.0]): _vg.add([_i], _w, 'REPLACE')
_vg = ob_circle.vertex_groups.new(name='Bone.007_L.004')
for _i, _w in zip([414, 415, 416, 417, 418, 419, 420, 421, 422, 423], [1.0, 1.0, 1.0, 0.9977, 1.0, 0.9848, 0.9347, 0.9342, 0.9907, 1.0]): _vg.add([_i], _w, 'REPLACE')
_vg = ob_circle.vertex_groups.new(name='Bone.007_L.005')
for _i, _w in zip([419, 420, 421, 422, 423, 424], [0.9821, 0.8249, 0.8231, 0.9817, 1.0, 1.0]): _vg.add([_i], _w, 'REPLACE')
_vg = ob_circle.vertex_groups.new(name='Bone.007_R')
_vg.add([170, 171, 172, 173, 174], 1.0, 'REPLACE')
_vg = ob_circle.vertex_groups.new(name='Bone.007_R.001')
for _i, _w in zip([170, 171, 172, 173, 174, 175, 176, 177, 178, 179], [0.0, 0.0, 0.0, 0.0, 0.0, 1.0, 1.0, 1.0, 1.0, 1.0]): _vg.add([_i], _w, 'REPLACE')
_vg = ob_circle.vertex_groups.new(name='Bone.007_R.002')
for _i, _w in zip([175, 176, 177, 178, 179, 180, 181, 182, 183, 184, 196, 197, 198, 210], [0.0, 0.0, 0.0, 0.0, 0.0, 0.8704, 0.9176, 0.8383, 0.9449, 0.9918, 0.9476, 0.9215, 0.8768, 0.0]): _vg.add([_i], _w, 'REPLACE')
_vg = ob_circle.vertex_groups.new(name='Bone.007_R.003')
for _i, _w in zip([180, 181, 182, 183, 184, 185, 186, 187, 188, 189, 196, 197, 198], [0.7042, 0.4968, 0.2812, 0.7234, 0.8028, 1.0, 1.0, 1.0, 1.0, 1.0, 0.6654, 0.2327, 0.6861]): _vg.add([_i], _w, 'REPLACE')
_vg = ob_circle.vertex_groups.new(name='Bone.007_R.004')
for _i, _w in zip([185, 186, 187, 188, 189, 190, 191, 192, 193, 194], [0.0, 0.0, 0.0, 0.0, 0.0, 0.9781, 0.9462, 0.9542, 0.9956, 1.0]): _vg.add([_i], _w, 'REPLACE')
_vg = ob_circle.vertex_groups.new(name='Bone.007_R.005')
for _i, _w in zip([190, 191, 192, 193, 194, 195], [0.0, 0.0, 0.0, 0.0, 0.0, 1.0]): _vg.add([_i], _w, 'REPLACE')
_vg = ob_circle.vertex_groups.new(name='Bone.005_L')
_vg.add([370, 371, 372, 373, 374], 1.0, 'REPLACE')
_vg = ob_circle.vertex_groups.new(name='Bone.005_L.001')
for _i, _w in zip([12, 13, 14, 341, 342, 343, 344, 345, 370, 371, 372, 373, 374, 375, 376, 377, 378, 379], [0.0, 0.0, 0.0, 0.0, 0.0, 0.0, 0.0, 0.0, 0.0, 0.0, 0.0, 0.0, 0.0, 1.0, 1.0, 1.0, 1.0, 1.0]): _vg.add([_i], _w, 'REPLACE')
_vg = ob_circle.vertex_groups.new(name='Bone.005_L.002')
for _i, _w in zip([12, 13, 14, 15, 16, 347, 370, 371, 372, 373, 374, 375, 376, 377, 378, 379, 380, 381, 382, 383, 384, 396, 397, 398, 399, 400, 401, 402, 403, 404, 408], [0.0, 0.0, 0.0, 0.0, 0.0, 0.0, 0.0, 0.0, 0.0, 0.0, 0.0, 0.0, 0.0, 0.0, 0.0, 0.0, 1.0, 1.0, 1.0, 1.0, 1.0, 1.0, 1.0, 1.0, 0.0, 0.0, 0.0, 0.0, 0.0, 0.0, 0.0]): _vg.add([_i], _w, 'REPLACE')
_vg = ob_circle.vertex_groups.new(name='Bone.005_L.003')
for _i, _w in zip([380, 381, 382, 383, 384, 385, 386, 387, 388, 389, 396, 397, 398, 412, 413, 425], [0.8898, 0.9002, 0.6786, 0.6981, 0.8194, 1.0, 1.0, 1.0, 1.0, 1.0, 0.5184, 0.717, 0.8052, 0.0, 0.0, 0.0]): _vg.add([_i], _w, 'REPLACE')
_vg = ob_circle.vertex_groups.new(name='Bone.005_L.004')
for _i, _w in zip([385, 386, 387, 388, 389, 390, 391, 392, 393, 394], [0.9978, 0.9955, 1.0, 1.0, 1.0, 0.9665, 0.9848, 0.9926, 1.0, 1.0]): _vg.add([_i], _w, 'REPLACE')
_vg = ob_circle.vertex_groups.new(name='Bone.005_L.005')
for _i, _w in zip([390, 391, 392, 393, 394, 395], [0.783, 0.9255, 0.9668, 0.9003, 0.91, 0.9069]): _vg.add([_i], _w, 'REPLACE')
_vg = ob_circle.vertex_groups.new(name='Bone.005_R')
_vg.add([141, 142, 143, 144, 145], 1.0, 'REPLACE')
_vg = ob_circle.vertex_groups.new(name='Bone.005_R.001')
for _i, _w in zip([141, 142, 143, 144, 145, 146, 147, 148, 149, 150, 211], [0.0, 0.0, 0.0, 0.0, 0.0, 1.0, 1.0, 1.0, 1.0, 1.0, 0.0]): _vg.add([_i], _w, 'REPLACE')
_vg = ob_circle.vertex_groups.new(name='Bone.005_R.002')
for _i, _w in zip([146, 147, 148, 149, 150, 151, 152, 153, 154, 155, 167, 168, 169, 212, 213], [0.0, 0.0, 0.0, 0.0, 0.0, 0.8464, 0.8961, 0.8826, 0.9842, 0.9976, 0.9705, 0.8949, 0.8624, 0.0, 0.0]): _vg.add([_i], _w, 'REPLACE')
_vg = ob_circle.vertex_groups.new(name='Bone.005_R.003')
for _i, _w in zip([151, 152, 153, 154, 155, 156, 157, 158, 159, 160, 167, 168, 169, 183, 184, 196, 198], [0.3083, 0.3245, 0.6158, 0.4124, 0.3791, 0.999, 0.9985, 1.0, 1.0, 1.0, 0.4258, 0.228, 0.2353, 0.0, 0.0, 0.0, 0.0]): _vg.add([_i], _w, 'REPLACE')
_vg = ob_circle.vertex_groups.new(name='Bone.005_R.004')
for _i, _w in zip([156, 157, 158, 159, 160, 161, 162, 163, 164, 165], [0.0, 0.0, 0.0, 0.0, 0.0, 0.9707, 0.9925, 0.994, 0.9993, 1.0]): _vg.add([_i], _w, 'REPLACE')
_vg = ob_circle.vertex_groups.new(name='Bone.005_R.005')
for _i, _w in zip([161, 162, 163, 164, 165, 166], [0.0, 0.0, 0.0, 0.0, 0.0, 0.8507]): _vg.add([_i], _w, 'REPLACE')
_vg = ob_circle.vertex_groups.new(name='Bone.004_L')
for _i, _w in zip([16, 17, 341, 342, 343, 344, 345], [0.0, 0.0, 1.0, 1.0, 1.0, 1.0, 1.0]): _vg.add([_i], _w, 'REPLACE')
_vg = ob_circle.vertex_groups.new(name='Bone.004_L.001')
for _i, _w in zip([15, 16, 17, 341, 342, 343, 344, 345, 346, 347, 348, 349, 350], [0.0, 0.0, 0.0, 0.0, 0.0, 0.0, 0.0, 0.0, 1.0, 1.0, 1.0, 1.0, 1.0]): _vg.add([_i], _w, 'REPLACE')
_vg = ob_circle.vertex_groups.new(name='Bone.004_L.002')
for _i, _w in zip([15, 16, 17, 18, 19, 20, 21, 22, 23, 274, 278, 279, 280, 281, 282, 283, 341, 342, 343, 344, 345, 346, 347, 348, 349, 350, 351, 352, 353, 354, 355, 367, 368, 369], [0.0, 0.0, 0.0, 0.0, 0.0, 0.0, 0.0, 0.0, 0.0, 0.0, 0.0, 0.0, 0.0, 0.0, 0.0, 0.0, 0.0, 0.0, 0.0, 0.0, 0.0, 0.0, 0.0, 0.0, 0.0, 0.0, 1.0, 1.0, 1.0, 1.0, 1.0, 1.0, 1.0, 1.0]): _vg.add([_i], _w, 'REPLACE')
_vg = ob_circle.vertex_groups.new(name='Bone.004_L.003')
for _i, _w in zip([351, 352, 353, 354, 355, 356, 357, 358, 359, 360, 367, 368, 369], [0.9751, 0.8892, 0.8315, 0.8215, 0.968, 1.0, 1.0, 1.0, 1.0, 1.0, 0.902, 0.8321, 0.9165]): _vg.add([_i], _w, 'REPLACE')
_vg = ob_circle.vertex_groups.new(name='Bone.004_L.004')
for _i, _w in zip([356, 357, 358, 359, 360, 361, 362, 363, 364, 365], [1.0, 0.9999, 0.9765, 0.9989, 1.0, 0.9785, 0.9026, 0.8939, 0.9694, 1.0]): _vg.add([_i], _w, 'REPLACE')
_vg = ob_circle.vertex_groups.new(name='Bone.004_L.005')
for _i, _w in zip([361, 362, 363, 364, 365, 366], [0.8683, 0.4368, 0.3867, 0.8763, 1.0, 0.7836]): _vg.add([_i], _w, 'REPLACE')
_vg = ob_circle.vertex_groups.new(name='Bone.004_R')
for _i, _w in zip([112, 113, 114, 115, 116, 215, 216], [1.0, 1.0, 1.0, 1.0, 1.0, 0.0, 0.0]): _vg.add([_i], _w, 'REPLACE')
_vg = ob_circle.vertex_groups.new(name='Bone.004_R.001')
for _i, _w in zip([112, 113, 114, 115, 116, 117, 118, 119, 120, 121, 214, 215, 216], [0.0, 0.0, 0.0, 0.0, 0.0, 0.2656, 1.0, 1.0, 1.0, 1.0, 0.0, 0.0, 0.0]): _vg.add([_i], _w, 'REPLACE')
_vg = ob_circle.vertex_groups.new(name='Bone.004_R.002')
for _i, _w in zip([117, 118, 119, 120, 121, 122, 123, 124, 125, 126, 138, 139, 140, 215, 216], [0.0, 0.0, 0.0, 0.0, 0.0, 1.0, 1.0, 1.0, 1.0, 1.0, 1.0, 1.0, 1.0, 0.0, 0.0]): _vg.add([_i], _w, 'REPLACE')
_vg = ob_circle.vertex_groups.new(name='Bone.004_R.003')
for _i, _w in zip([122, 123, 124, 125, 126, 127, 128, 129, 130, 131, 138, 139, 140], [0.8422, 0.2682, 0.2261, 0.5394, 0.3711, 1.0, 0.9995, 0.9948, 0.9994, 1.0, 0.1145, 0.1804, 0.3598]): _vg.add([_i], _w, 'REPLACE')
_vg = ob_circle.vertex_groups.new(name='Bone.004_R.004')
for _i, _w in zip([127, 128, 129, 130, 131, 132, 133, 134, 135, 136], [0.0, 0.0, 0.0, 0.0, 0.0, 0.9767, 0.9208, 0.9178, 0.975, 1.0]): _vg.add([_i], _w, 'REPLACE')
_vg = ob_circle.vertex_groups.new(name='Bone.004_R.005')
for _i, _w in zip([132, 133, 134, 135, 136, 137], [0.0, 0.0, 0.0, 0.0, 0.0, 0.7534]): _vg.add([_i], _w, 'REPLACE')
_vg = ob_circle.vertex_groups.new(name='Bone_L')
for _i, _w in zip([22, 274, 275, 276, 277, 278], [0.1834, 1.0, 1.0, 1.0, 1.0, 1.0]): _vg.add([_i], _w, 'REPLACE')
_vg = ob_circle.vertex_groups.new(name='Bone_L.001')
for _i, _w in zip([19, 21, 22, 23, 24, 25, 26, 274, 275, 276, 277, 278, 279, 280, 281, 282, 283], [0.0, 0.0, 0.0, 0.0, 0.0, 0.0, 0.0, 0.0, 0.0, 0.0, 0.0, 0.0, 1.0, 1.0, 1.0, 1.0, 1.0]): _vg.add([_i], _w, 'REPLACE')
_vg = ob_circle.vertex_groups.new(name='Bone_L.002')
for _i, _w in zip([19, 20, 21, 22, 23, 24, 25, 26, 27, 28, 29, 274, 275, 276, 277, 278, 279, 280, 281, 282, 283, 284, 285, 286, 287, 288, 334, 335, 336], [0.0, 0.0, 0.0, 0.0, 0.0, 0.0, 0.0, 0.0, 0.0, 0.0, 0.0, 0.0, 0.0, 0.0, 0.0, 0.0, 0.0, 0.0, 0.0, 0.0, 0.0, 0.8629, 0.7321, 0.7035, 0.8717, 0.9437, 0.8958, 0.7276, 0.8814]): _vg.add([_i], _w, 'REPLACE')
_vg = ob_circle.vertex_groups.new(name='Bone_L.003')
for _i, _w in zip([284, 285, 286, 287, 288, 289, 290, 291, 292, 293, 334, 335, 336], [0.9093, 0.1971, 0.8704, 0.2014, 0.7435, 1.0, 1.0, 1.0, 1.0, 1.0, 0.2523, 0.2894, 0.0]): _vg.add([_i], _w, 'REPLACE')
_vg = ob_circle.vertex_groups.new(name='Bone_L.004')
for _i, _w in zip([289, 290, 291, 292, 293, 294, 295, 296, 297, 298], [0.0, 0.0, 0.0, 0.0, 0.0, 0.9924, 0.9992, 0.9973, 1.0, 1.0]): _vg.add([_i], _w, 'REPLACE')
_vg = ob_circle.vertex_groups.new(name='Bone_L.005')
for _i, _w in zip([294, 295, 296, 297, 298, 299], [0.0, 0.0, 0.0, 0.0, 0.0, 1.0]): _vg.add([_i], _w, 'REPLACE')
_vg = ob_circle.vertex_groups.new(name='Bone_R')
for _i, _w in zip([75, 76, 77, 78, 79, 221, 222, 224, 225], [1.0, 1.0, 1.0, 1.0, 1.0, 0.0, 0.0, 0.0, 0.0]): _vg.add([_i], _w, 'REPLACE')
_vg = ob_circle.vertex_groups.new(name='Bone_R.001')
for _i, _w in zip([75, 76, 77, 78, 79, 80, 81, 82, 83, 84, 220, 221, 222], [0.0, 0.0, 0.0, 0.0, 0.0, 1.0, 1.0, 1.0, 1.0, 1.0, 0.0, 0.0, 0.0]): _vg.add([_i], _w, 'REPLACE')
_vg = ob_circle.vertex_groups.new(name='Bone_R.002')
for _i, _w in zip([80, 81, 82, 83, 84, 85, 86, 87, 88, 89, 105, 106, 107, 221], [0.0, 0.0, 0.0, 0.0, 0.0, 1.0, 1.0, 1.0, 1.0, 1.0, 1.0, 1.0, 1.0, 0.0]): _vg.add([_i], _w, 'REPLACE')
_vg = ob_circle.vertex_groups.new(name='Bone_R.003')
for _i, _w in zip([85, 86, 87, 88, 89, 90, 91, 92, 93, 94, 105, 106, 107], [0.2493, 0.6724, 0.2203, 0.4065, 0.487, 0.9973, 0.9986, 1.0, 1.0, 0.9997, 0.2642, 0.3638, 0.2631]): _vg.add([_i], _w, 'REPLACE')
_vg = ob_circle.vertex_groups.new(name='Bone_R.004')
for _i, _w in zip([90, 91, 92, 93, 94, 95, 96, 97, 98, 99], [0.0, 0.0, 0.0, 0.0, 0.0, 0.995, 1.0, 0.9971, 0.9997, 1.0]): _vg.add([_i], _w, 'REPLACE')
_vg = ob_circle.vertex_groups.new(name='Bone_R.005')
for _i, _w in zip([95, 96, 97, 98, 99, 100], [0.0, 0.0, 0.0, 0.0, 0.0, 1.0]): _vg.add([_i], _w, 'REPLACE')
_m = ob_circle.modifiers.new('Armature', 'ARMATURE')
_m.object = ob_armature
ob_camera.location = (7.481, -6.508, 5.344)
ob_camera.rotation_euler = (1.109, 0.01082, 0.8149)
ob_camera.lock_rotations_4d = False
ob_camera.empty_display_type = 'ARROWS'
ob_camera.color = (0.0, 0.0, 0.0, 0.0)
ob_camera.display_type = 'WIRE'
ob_camera.lineart.crease_threshold = 0.0

# ---- collection membership
col_collection_1.objects.link(ob_armature)
col_collection_1.objects.link(ob_circle)
col_collection_1.objects.link(ob_camera)

# ---- scene / render settings (as saved in the file)
scene.camera = ob_camera
scene.frame_start = 10; scene.frame_end = 30; scene.frame_set(27)
scene.render.engine = 'BLENDER_EEVEE_NEXT'
scene.render.image_settings.color_mode = 'RGB'
scene.render.image_settings.compression = 90
scene.render.resolution_percentage = 50
scene.render.dither_intensity = 0.0
scene.render.bake_margin = 2
scene.cycles.use_denoising = False
scene.cycles.samples = 10
scene.cycles.sampling_pattern = 'TABULATED_SOBOL'
scene.cycles.light_sampling_threshold = 0.0
scene.cycles.use_adaptive_sampling = False
scene.cycles.use_light_tree = False
scene.cycles.blur_glossy = 0.0
scene.cycles.volume_bounces = 1
scene.cycles.pixel_filter_type = 'GAUSSIAN'
scene.cycles.sample_clamp_indirect = 0.0
scene.view_settings.view_transform = 'Standard'
bpy.context.view_layer.update()

# ---- added for rendering (the .blend has no usable light): sun
light_auto_sun = bpy.data.lights.new('AutoSun', 'SUN')
light_auto_sun.energy = 3.0
light_auto_sun.angle = 0.0523599
ob_auto_sun = bpy.data.objects.new('AutoSun', light_auto_sun)
scene.collection.objects.link(ob_auto_sun)
ob_auto_sun.rotation_euler = (0.872665, 0.174533, 0.523599)
bpy.context.view_layer.update()
